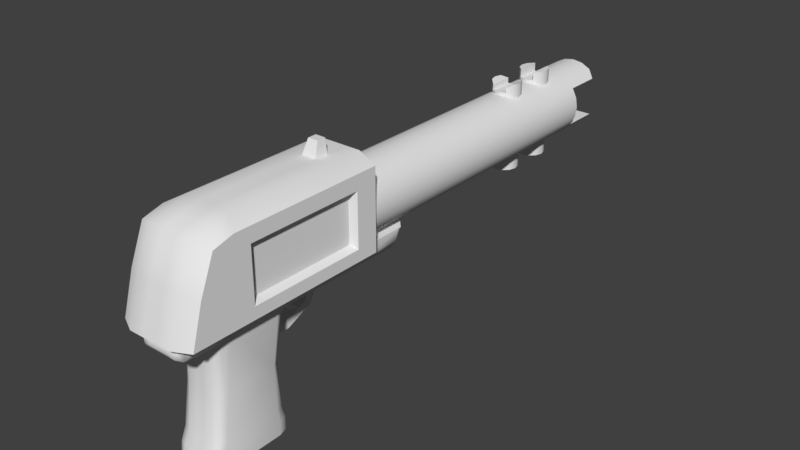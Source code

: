 # Source: w_flechette.blend  (saved by Blender 2.78.0; exported with 4.5.12 LTS)
import bpy
from mathutils import Matrix  # noqa: F401  (used for matrix-valued properties, if any)

bpy.ops.wm.read_factory_settings(use_empty=True)
scene = bpy.context.scene
scene.name = 'Scene'

# ---- collections
col_collection_1 = bpy.data.collections.new('Collection 1'); scene.collection.children.link(col_collection_1)

# ---- world
world_world = bpy.data.worlds.new('World'); scene.world = world_world
world_world.color = (0.05088, 0.05088, 0.05088)
world_world.use_sun_shadow = False
world_world.sun_shadow_jitter_overblur = 0.0
world_world.cycles.sampling_method = 'MANUAL'

# ---- meshes
me_cube_002 = bpy.data.meshes.new('Cube.002')
me_cube_002.from_pydata([(-0.02557, -0.3796, -0.03559), (-0.004089, -0.3796, -0.03559), (0.005684, -0.3796, -0.03559), (-0.004061, -0.3796, -0.05703), (0.005656, -0.3796, -0.05703), (-0.0145, -0.3796, -0.03559), (-0.01441, -0.3796, -0.05703), (0.01642, -0.3796, -0.03559), (0.01633, -0.3796, -0.05703), (-0.02557, -0.1275, -0.03559), (0.02716, -0.1275, -0.03559), (0.01642, -0.3875, -0.03559), (0.007931, -0.3949, -0.04407), (0.007925, -0.3948, -0.04734), (0.01281, -0.3949, -0.04407), (0.0128, -0.3948, -0.04734), (-0.01787, -0.3942, -0.04115), (-0.01115, -0.3948, -0.04734), (-0.01116, -0.3949, -0.04407), (-0.01003, -0.3942, -0.04115), (-0.01001, -0.394, -0.05007), (-0.006128, -0.3949, -0.04407), (-0.006122, -0.3948, -0.04734), (-0.001393, -0.3948, -0.04734), (-0.001395, -0.3949, -0.04407), (0.00427, -0.394, -0.05007), (0.004277, -0.3942, -0.04115), (0.003047, -0.3948, -0.04734), (0.003049, -0.3949, -0.04407), (-0.02557, -0.3534, -0.03559), (0.02716, -0.3534, -0.03559), (-0.02557, -0.3453, -0.03559), (0.00662, -0.1251, -0.03559), (0.004011, -0.3763, -0.03559), (0.00662, -0.3763, -0.03559), (-0.006187, -0.3534, -0.03559), (-0.006187, -0.3763, -0.03559), (-0.0035, -0.3763, -0.03559), (-0.0009706, -0.3763, -0.03559), (0.001403, -0.3763, -0.03559), (0.00662, -0.1294, -0.03559), (-0.006187, -0.1251, -0.03559), (-0.006187, -0.1294, -0.03559), (0.00662, -0.3453, -0.03559), (-0.006187, -0.3453, -0.03559), (0.00662, -0.3534, -0.03559), (0.02716, -0.2774, -0.03559), (-0.02557, -0.2774, -0.03559), (0.00662, -0.2981, -0.03559), (-0.006187, -0.2774, -0.03559), (-0.02557, -0.3621, -0.03559), (0.02716, -0.3708, -0.03559), (0.005656, -0.3708, -0.05703), (-0.004061, -0.3708, -0.05703), (-0.004061, -0.3621, -0.05703), (0.01633, -0.3708, -0.05703), (-0.006187, -0.361, -0.03559), (-0.006187, -0.3687, -0.03559), (0.00662, -0.3687, -0.03559), (0.00662, -0.361, -0.03559), (-0.02473, -0.3536, -0.1528), (0.01597, -0.362, -0.1528), (-0.01406, -0.362, -0.1528), (-0.003961, -0.362, -0.1528), (0.005556, -0.362, -0.1528), (0.02633, -0.3536, -0.1528), (0.005556, -0.282, -0.1528), (-0.003961, -0.282, -0.1528), (-0.01406, -0.2825, -0.1528), (0.01618, -0.2826, -0.1528), (0.02716, -0.1641, -0.03559), (0.005679, -0.1641, -0.05703), (-0.004084, -0.1641, -0.05703), (-0.01449, -0.1641, -0.05703), (0.01618, -0.1641, -0.05703), (0.00662, -0.1641, -0.03559), (-0.02557, -0.1641, -0.03559), (-0.006187, -0.1641, -0.03559), (0.01252, -0.1348, -0.05703), (0.01741, -0.1202, -0.04716), (-0.0109, -0.1348, -0.05703), (0.01615, -0.1387, -0.05703), (-0.01455, -0.1387, -0.05703), (-0.02557, -0.1306, -0.04714), (0.01618, -0.2797, -0.06724), (0.02707, -0.2859, -0.04714), (0.02295, -0.2774, -0.05719), (0.02381, -0.2766, -0.05413), (0.005661, -0.2669, -0.05703), (0.005648, -0.2797, -0.06724), (0.005656, -0.275, -0.06002), (-0.004066, -0.2669, -0.05703), (-0.004052, -0.2797, -0.06724), (-0.01433, -0.2797, -0.06724), (-0.02547, -0.2859, -0.04714), (-0.01442, -0.2669, -0.05703), (-0.02218, -0.2807, -0.05769), (-0.02221, -0.2766, -0.05413), (-0.02473, -0.2939, -0.1528), (0.02633, -0.2939, -0.1528), (0.02714, -0.1641, -0.04714), (0.02391, -0.1641, -0.05413), (-0.02555, -0.1641, -0.04714), (-0.006187, -0.1749, -0.03559), (0.00662, -0.1749, -0.03559), (-0.02554, -0.1749, -0.04714), (0.01618, -0.1749, -0.05703), (0.02713, -0.1749, -0.04714), (0.005677, -0.1749, -0.05703), (-0.004081, -0.1749, -0.05703), (-0.01448, -0.1749, -0.05703), (-0.006187, -0.2255, -0.03559), (0.0271, -0.2255, -0.04714), (0.005669, -0.2255, -0.05703), (0.02716, -0.2255, -0.03559), (0.00662, -0.2255, -0.03559), (-0.02226, -0.2255, -0.05413), (-0.0255, -0.2255, -0.04714), (0.01618, -0.2255, -0.05703), (-0.01445, -0.2255, -0.05703), (0.02716, -0.2138, -0.03559), (0.00662, -0.2138, -0.03559), (-0.02227, -0.2138, -0.05413), (-0.02551, -0.2138, -0.04714), (0.01618, -0.2138, -0.05703), (-0.01446, -0.2138, -0.05703), (-0.006187, -0.2138, -0.03559), (0.02711, -0.2138, -0.04714), (0.002224, -0.2224, -0.0826), (-0.004147, -0.2296, -0.07751), (-0.01094, -0.2224, -0.0826), (0.002224, -0.252, -0.09584), (-0.004147, -0.2553, -0.08765), (-0.004148, -0.252, -0.09584), (0.002222, -0.2893, -0.08803), (-0.004147, -0.2893, -0.08803), (-0.004148, -0.2892, -0.09525), (0.02706, -0.3796, -0.04633), (0.02391, -0.3888, -0.05252), (0.02389, -0.3796, -0.0539), (-0.02546, -0.3796, -0.04633), (-0.0222, -0.3796, -0.0539), (-0.02548, -0.34, -0.04633), (-0.01423, -0.3558, -0.06745), (-0.02212, -0.35, -0.05641), (0.02708, -0.34, -0.04633), (0.01616, -0.3572, -0.06008), (0.02371, -0.35, -0.05641), (0.02389, -0.3523, -0.0539), (0.005646, -0.3558, -0.06745), (0.005656, -0.3641, -0.05703), (-0.00405, -0.3558, -0.06745), (-0.00406, -0.3641, -0.05703), (-0.004058, -0.3572, -0.06008), (-0.01441, -0.3621, -0.05703), (-0.02546, -0.3621, -0.04633), (-0.02546, -0.3708, -0.04633), (-0.01441, -0.3708, -0.05703), (-0.0222, -0.3708, -0.0539), (0.02706, -0.3708, -0.04633), (0.02706, -0.3621, -0.04633), (0.02329, -0.3595, -0.1528), (-0.01433, -0.3606, -0.05855), (-0.02175, -0.3527, -0.05539), (-0.0238, -0.345, -0.05137), (0.02343, -0.3528, -0.05539), (0.02539, -0.345, -0.05137), (-0.004059, -0.3606, -0.05855), (0.005655, -0.3606, -0.05855), (0.02481, -0.3566, -0.1528), (-0.02317, -0.3566, -0.1528), (0.02548, -0.3796, -0.05011), (-0.02383, -0.3796, -0.05011), (-0.02384, -0.346, -0.05011), (-0.02171, -0.3516, -0.05665), (0.02334, -0.3516, -0.05665), (0.02548, -0.3461, -0.05011), (-0.02383, -0.3708, -0.05011), (0.02547, -0.3621, -0.05011), (-0.004054, -0.3565, -0.06377), (0.00565, -0.3565, -0.06377), (-0.02383, -0.3621, -0.05011), (0.02547, -0.3708, -0.05011), (0.02441, -0.3489, -0.05338), (-0.02278, -0.3488, -0.05338), (-0.02557, -0.2632, -0.03559), (-0.006187, -0.2632, -0.03559), (0.02382, -0.2632, -0.05413), (0.02707, -0.2632, -0.04714), (0.005662, -0.2632, -0.05703), (0.00662, -0.2632, -0.03559), (-0.02222, -0.2632, -0.05413), (-0.02548, -0.2632, -0.04714), (0.01618, -0.2632, -0.05703), (-0.01442, -0.2632, -0.05703), (0.02716, -0.2497, -0.03559), (0.00662, -0.2497, -0.03559), (-0.02223, -0.2497, -0.05413), (-0.02548, -0.2497, -0.04714), (0.01618, -0.2497, -0.05703), (-0.006187, -0.2497, -0.03559), (0.02708, -0.2497, -0.04714), (0.005663, -0.2497, -0.05703), (-0.01443, -0.2497, -0.05703), (0.004914, -0.2596, -0.06638), (-0.002693, -0.2532, -0.07557), (-0.002694, -0.2492, -0.07262), (0.004289, -0.2425, -0.07546), (-0.002694, -0.2425, -0.07546), (-0.01406, -0.3681, -0.1666), (-0.003961, -0.3681, -0.1666), (0.005556, -0.3681, -0.1666), (0.01597, -0.3681, -0.1666), (0.02633, -0.3586, -0.1666), (-0.02473, -0.3586, -0.1666), (0.005556, -0.2733, -0.1666), (-0.003961, -0.2733, -0.1666), (-0.01406, -0.2758, -0.1666), (0.01618, -0.276, -0.1666), (-0.02161, -0.2823, -0.1666), (-0.02473, -0.2916, -0.1666), (0.02633, -0.2916, -0.1666), (0.02329, -0.2823, -0.1666), (0.02481, -0.362, -0.1666), (-0.02317, -0.362, -0.1666), (-0.01245, -0.2804, -0.1807), (0.01837, -0.2844, -0.1807), (0.01947, -0.3618, -0.1807), (-0.01709, -0.3635, -0.1807), (0.005556, -0.37, -0.1807), (0.01597, -0.37, -0.1807), (-0.003961, -0.37, -0.1807), (-0.01406, -0.2755, -0.1807), (0.01618, -0.2757, -0.1807), (-0.02161, -0.2822, -0.1807), (0.02633, -0.2922, -0.1807), (0.02329, -0.2823, -0.1807), (0.02481, -0.3634, -0.1807), (-0.02317, -0.3634, -0.1807), (0.005556, -0.3652, -0.1845), (0.01468, -0.3652, -0.1845), (-0.01281, -0.3652, -0.1845), (-0.01673, -0.2847, -0.1845), (0.01837, -0.2847, -0.1845), (0.01947, -0.3618, -0.1845), (-0.01709, -0.3635, -0.1845), (2.016e-16, 0.1718, 0.03632), (2.016e-16, -0.1874, 0.03632), (0.01122, 0.1718, 0.03454), (0.01122, -0.1874, 0.03454), (0.02135, 0.1718, 0.02938), (0.02135, -0.1874, 0.02938), (0.02938, 0.1718, 0.02135), (0.02938, -0.1874, 0.02135), (0.03454, -0.1874, 0.01122), (0.03632, 0.1718, -1.353e-08), (0.03632, -0.1874, -1.353e-08), (0.03454, -0.1874, -0.01122), (0.02938, -0.1874, -0.02135), (0.02135, 0.1718, -0.02938), (0.02135, -0.1874, -0.02938), (0.01122, 0.1718, -0.03454), (0.01122, -0.1874, -0.03454), (-1.183e-08, 0.1718, -0.03632), (-1.183e-08, -0.1874, -0.03632), (-0.01122, 0.1718, -0.03454), (-0.01122, -0.1874, -0.03454), (-0.02135, 0.1718, -0.02938), (-0.02135, -0.1874, -0.02938), (-0.02938, -0.1874, -0.02135), (-0.03454, 0.1718, -0.01122), (-0.03454, -0.1874, -0.01122), (-0.03632, 0.1718, 2.368e-08), (-0.03632, -0.1874, 2.029e-08), (-0.03454, -0.1874, 0.01122), (-0.02938, -0.1874, 0.02135), (-0.02135, 0.1718, 0.02938), (-0.02135, -0.1874, 0.02938), (-0.01122, 0.1718, 0.03454), (-0.01122, -0.1874, 0.03454), (2.016e-16, 0.06489, 0.03632), (0.01122, 0.06489, 0.03454), (0.02135, 0.06489, 0.02938), (0.02938, 0.06489, 0.02135), (0.03454, 0.06489, 0.01122), (0.03632, 0.06489, -1.353e-08), (0.03454, 0.06489, -0.01122), (0.02938, 0.06489, -0.02135), (0.02135, 0.06489, -0.02938), (0.01122, 0.06489, -0.03454), (-1.183e-08, 0.06489, -0.03632), (-0.01122, 0.06489, -0.03454), (-0.02135, 0.06489, -0.02938), (-0.02938, 0.06489, -0.02135), (-0.03454, 0.06489, -0.01122), (-0.03632, 0.06489, 2.257e-08), (-0.03454, 0.06489, 0.01122), (-0.02938, 0.06489, 0.02135), (-0.02135, 0.06489, 0.02938), (-0.01122, 0.06489, 0.03454), (2.016e-16, 0.2185, 0.03632), (0.01122, 0.2185, 0.03454), (0.02938, 0.213, 0.02135), (-1.183e-08, 0.2185, -0.03632), (-0.01122, 0.2185, -0.03454), (-0.02135, 0.2185, -0.02938), (-0.02135, 0.2185, 0.02938), (0.02124, 0.1718, -1.104e-08), (-8.611e-12, 0.1527, -0.02193), (-8.611e-12, 0.1014, 0.01989), (-8.611e-12, 0.1014, 0.0392), (0.00797, 0.09923, 0.01989), (0.00797, 0.09923, 0.0392), (0.0138, 0.09339, 0.01989), (0.0138, 0.09339, 0.0392), (0.01594, 0.08542, 0.01989), (0.01594, 0.08542, 0.0392), (0.0138, 0.07745, 0.01989), (0.0138, 0.07745, 0.0392), (0.00797, 0.07162, 0.01989), (0.00797, 0.07162, 0.0392), (2.398e-09, 0.06948, 0.01989), (-0.00797, 0.07162, 0.01989), (-0.0138, 0.07745, 0.01989), (-0.0138, 0.07745, 0.0392), (-0.01594, 0.08542, 0.01989), (-0.01594, 0.08542, 0.0392), (-0.0138, 0.09339, 0.01989), (-0.0138, 0.09339, 0.0392), (-0.00797, 0.09923, 0.01989), (0.00797, 0.1506, -0.04937), (0.00797, 0.1506, -0.02193), (0.0138, 0.1447, -0.04937), (0.0138, 0.1447, -0.02193), (0.01594, 0.1368, -0.04937), (0.01594, 0.1368, -0.02193), (0.0138, 0.1288, -0.02193), (0.00797, 0.123, -0.04937), (0.00797, 0.123, -0.02193), (2.398e-09, 0.1208, -0.04937), (2.398e-09, 0.1208, -0.02193), (-0.00797, 0.123, -0.04937), (-0.00797, 0.123, -0.02193), (-0.0138, 0.1288, -0.02193), (-0.01594, 0.1368, -0.04937), (-0.01594, 0.1368, -0.02193), (-0.0138, 0.1447, -0.04937), (-0.0138, 0.1447, -0.02193), (-0.00797, 0.1506, -0.02193), (-8.611e-12, 0.1014, -0.02193), (0.00797, 0.09923, -0.02193), (0.0138, 0.09339, -0.02193), (0.01594, 0.08542, -0.04937), (0.01594, 0.08542, -0.02193), (0.0138, 0.07745, -0.02193), (0.00797, 0.07162, -0.02193), (2.398e-09, 0.06948, -0.02193), (-0.00797, 0.07162, -0.04937), (-0.00797, 0.07162, -0.02193), (-0.0138, 0.07745, -0.04937), (-0.0138, 0.07745, -0.02193), (-0.01594, 0.08542, -0.02193), (-0.0138, 0.09339, -0.04937), (-0.0138, 0.09339, -0.02193), (-0.00797, 0.09923, -0.02193), (-8.611e-12, 0.1527, 0.01989), (-8.611e-12, 0.1527, 0.0392), (0.00797, 0.1506, 0.01989), (0.00797, 0.1506, 0.0392), (0.0138, 0.1447, 0.01989), (0.0138, 0.1447, 0.0392), (0.01594, 0.1368, 0.01989), (0.01594, 0.1368, 0.0392), (0.0138, 0.1288, 0.01989), (0.0138, 0.1288, 0.0392), (0.00797, 0.123, 0.01989), (0.00797, 0.123, 0.0392), (2.398e-09, 0.1208, 0.01989), (-0.00797, 0.123, 0.01989), (-0.00797, 0.123, 0.0392), (-0.0138, 0.1288, 0.01989), (-0.0138, 0.1288, 0.0392), (-0.01594, 0.1368, 0.01989), (-0.01594, 0.1368, 0.0392), (-0.0138, 0.1447, 0.01989), (-0.0138, 0.1447, 0.0392), (-0.00797, 0.1506, 0.01989), (-0.02019, -0.3533, -0.1058), (0.005249, -0.3571, -0.1058), (-0.003648, -0.3571, -0.1058), (0.02479, -0.3459, -0.1058), (0.01486, -0.3571, -0.1058), (-0.02319, -0.3459, -0.1058), (-0.01304, -0.3571, -0.1058), (-0.02169, -0.3496, -0.1058), (0.02331, -0.3496, -0.1058), (-0.02319, -0.2932, -0.1058), (0.02186, -0.2871, -0.1058), (0.02479, -0.2932, -0.1058), (-0.003649, -0.2849, -0.1058), (0.00525, -0.2849, -0.1058), (-0.01308, -0.2851, -0.1058), (0.01505, -0.2851, -0.1058), (0.04218, -0.3324, -0.03559), (-0.04218, -0.1759, -0.02139), (0.04218, -0.1759, 0.04603), (0.04218, -0.1759, -0.02139), (-0.04218, -0.1998, -0.02295), (-0.03497, -0.2037, 0.03072), (0.03497, -0.3219, 0.03072), (0.03497, -0.3219, -0.01885), (-0.03497, -0.3219, 0.03072), (-0.04218, -0.3926, -0.03559), (-0.024, -0.3887, 0.009774), (-0.024, -0.3324, 0.06022), (-0.04218, -0.3426, 0.05052), (-0.04218, -0.3647, 0.04455), (-0.024, -0.3722, 0.04961), (0.04218, -0.3426, 0.05052), (0.024, -0.3324, 0.06022), (0.024, -0.3887, 0.009774), (0.04218, -0.3647, 0.04455), (-0.04218, -0.2001, 0.0506), (-0.024, -0.2001, 0.06022), (0.024, -0.2001, 0.06022), (-0.0138, 0.07745, 0.04823), (0.0138, 0.1447, 0.04823), (0.00797, 0.1506, 0.04823), (0.01594, 0.1368, 0.04823), (-0.0138, 0.1288, 0.04823), (0.008, -0.3887, 0.009774), (-0.008, -0.3887, 0.009774), (-0.008, -0.1759, 0.06022), (0.008, -0.3324, 0.06022), (-0.008, -0.3324, 0.06022), (0.04218, -0.2154, -0.03559), (0.04218, -0.2144, 0.03482), (-0.04218, -0.2144, 0.03482), (0.03497, -0.2174, 0.03072), (-0.03497, -0.2174, -0.01885), (-0.024, -0.2154, 0.06022), (0.04218, -0.2166, 0.05059), (0.024, -0.2154, 0.06022), (-0.008, -0.2154, 0.06022), (-0.005553, -0.1999, 0.07518), (0.02716, -0.1231, -0.03559), (0.01741, -0.1125, -0.03559), (-0.02557, -0.3708, -0.03559), (-0.02557, -0.1231, -0.03559), (-0.02557, -0.3875, -0.03559), (-0.01578, -0.1125, -0.03559), (0.02716, -0.3875, -0.03559), (-0.0145, -0.3875, -0.03559), (-0.004089, -0.3875, -0.03559), (0.005684, -0.3875, -0.03559), (-0.01783, -0.394, -0.05007), (0.02716, -0.3796, -0.03559), (0.0195, -0.3942, -0.04115), (0.01946, -0.394, -0.05007), (0.01186, -0.394, -0.05007), (0.01189, -0.3942, -0.04115), (-0.002643, -0.394, -0.05007), (-0.00265, -0.3942, -0.04115), (0.02716, -0.3621, -0.03559), (0.02716, -0.3453, -0.03559), (0.005656, -0.3621, -0.05703), (0.01633, -0.3621, -0.05703), (-0.01406, -0.37, -0.1807), (0.02329, -0.2859, -0.1528), (0.02716, -0.1749, -0.03559), (0.02378, -0.2807, -0.05769), (0.01618, -0.275, -0.06002), (0.01618, -0.2669, -0.05703), (-0.01437, -0.275, -0.06002), (-0.02135, -0.2774, -0.05719), (0.01598, -0.1262, -0.05414), (0.02394, -0.1346, -0.05413), (0.02716, -0.1306, -0.04714), (-0.01435, -0.1262, -0.05414), (-0.01578, -0.1202, -0.04716), (-0.02234, -0.1346, -0.05413), (-0.02021, -0.2871, -0.1058), (-0.02161, -0.2859, -0.1528), (-0.0223, -0.1749, -0.05413), (-0.02232, -0.1641, -0.05413), (-0.004061, -0.275, -0.06002), (-0.02557, -0.1749, -0.03559), (0.0239, -0.1749, -0.05413), (-0.02557, -0.2138, -0.03559), (-0.02557, -0.2255, -0.03559), (0.02386, -0.2138, -0.05413), (0.02385, -0.2255, -0.05413), (0.005671, -0.2138, -0.05703), (-0.004074, -0.2255, -0.05703), (0.002222, -0.2296, -0.07751), (-0.004075, -0.2138, -0.05703), (-0.01093, -0.2296, -0.07751), (-0.004148, -0.2224, -0.0826), (0.002222, -0.2553, -0.08765), (-0.01094, -0.252, -0.09584), (-0.01093, -0.2553, -0.08765), (0.002224, -0.2892, -0.09525), (-0.01093, -0.2893, -0.08803), (-0.01094, -0.2892, -0.09525), (0.02706, -0.3825, -0.04672), (-0.02546, -0.3825, -0.04672), (-0.0223, -0.3888, -0.05252), (-0.01441, -0.3641, -0.05703), (-0.02221, -0.3521, -0.0539), (-0.0213, -0.3532, -0.05688), (-0.01424, -0.3565, -0.06377), (-0.01425, -0.3572, -0.06008), (0.01608, -0.3565, -0.06377), (0.01599, -0.3558, -0.06745), (0.02296, -0.3532, -0.05688), (0.02389, -0.3621, -0.0539), (0.005653, -0.3572, -0.06008), (0.01633, -0.3641, -0.05703), (0.02183, -0.3533, -0.1058), (-0.0222, -0.3621, -0.0539), (0.02389, -0.3708, -0.0539), (0.01624, -0.3606, -0.05855), (0.02329, -0.3653, -0.1666), (-0.02161, -0.3595, -0.1528), (-0.02161, -0.3653, -0.1666), (-0.02557, -0.2497, -0.03559), (0.02382, -0.2497, -0.05413), (0.02716, -0.2632, -0.03559), (-0.004067, -0.2632, -0.05703), (-0.004068, -0.2497, -0.05703), (-0.00332, -0.2532, -0.06461), (0.004915, -0.2532, -0.06461), (-0.003319, -0.2596, -0.06638), (0.004288, -0.2532, -0.07557), (0.004289, -0.2492, -0.07262), (0.004288, -0.243, -0.0781), (-0.002693, -0.243, -0.0781), (-0.02161, -0.367, -0.1807), (0.02329, -0.367, -0.1807), (-0.003961, -0.273, -0.1807), (0.005556, -0.273, -0.1807), (-0.02473, -0.2922, -0.1807), (0.02633, -0.3599, -0.1807), (-0.02473, -0.3599, -0.1807), (0.005556, -0.3652, -0.1807), (0.01468, -0.3652, -0.1807), (-0.003961, -0.3652, -0.1807), (-0.01281, -0.3652, -0.1807), (-0.003961, -0.2788, -0.1807), (0.005556, -0.2788, -0.1807), (0.01449, -0.2805, -0.1807), (-0.01673, -0.2845, -0.1807), (-0.01905, -0.2928, -0.1807), (0.02065, -0.2928, -0.1807), (0.02065, -0.359, -0.1807), (-0.01905, -0.359, -0.1807), (0.01874, -0.3635, -0.1807), (-0.01784, -0.3618, -0.1807), (-0.003961, -0.3652, -0.1845), (-0.01245, -0.2808, -0.1845), (-0.003961, -0.2793, -0.1845), (0.005556, -0.2793, -0.1845), (0.01449, -0.2809, -0.1845), (-0.01905, -0.2928, -0.1845), (0.02065, -0.2928, -0.1845), (0.02065, -0.359, -0.1845), (-0.01905, -0.359, -0.1845), (0.01874, -0.3635, -0.1845), (-0.01784, -0.3618, -0.1845), (0.03454, 0.1718, 0.01122), (0.03454, 0.1718, -0.01122), (0.02938, 0.1718, -0.02135), (-0.02938, 0.1718, -0.02135), (-0.03454, 0.1718, 0.01122), (-0.02938, 0.1718, 0.02135), (0.02135, 0.2185, 0.02938), (0.02938, 0.213, -0.02135), (0.02135, 0.2185, -0.02938), (0.01122, 0.2185, -0.03454), (-0.02938, 0.213, -0.02135), (-0.02938, 0.213, 0.02135), (-0.01122, 0.2185, 0.03454), (0.009017, 0.1718, 0.01862), (0.01704, 0.1718, 0.01173), (0.01704, 0.1718, -0.01173), (0.009017, 0.1718, -0.01862), (-0.009017, 0.1718, -0.01862), (-0.01704, 0.1718, -0.01173), (-0.02124, 0.1718, 2.14e-08), (-0.01704, 0.1718, 0.01173), (-0.009017, 0.1718, 0.01862), (1.86e-09, -0.1424, -2.063e-08), (-0.0138, 0.1288, -0.04937), (0.0138, 0.1288, -0.04937), (2.398e-09, 0.06948, 0.0392), (-0.00797, 0.07162, 0.0392), (-8.611e-12, 0.1527, -0.04937), (-0.00797, 0.09923, 0.0392), (-0.00797, 0.1506, -0.04937), (0.0138, 0.07745, -0.04937), (2.398e-09, 0.06948, -0.04937), (0.0138, 0.09339, -0.04937), (0.00797, 0.07162, -0.04937), (0.00797, 0.09923, -0.04937), (-8.611e-12, 0.1014, -0.04937), (-0.01594, 0.08542, -0.04937), (-0.00797, 0.09923, -0.04937), (2.398e-09, 0.1208, 0.0392), (-0.00797, 0.1506, 0.0392), (-0.04218, -0.1759, -0.03559), (0.04218, -0.1759, -0.03559), (0.04218, -0.2001, -0.03559), (-0.04218, -0.2001, -0.03559), (-0.04218, -0.2154, -0.03559), (-0.04218, -0.3324, -0.03559), (-0.04218, -0.1759, 0.04603), (0.04218, -0.1998, 0.03482), (0.04218, -0.1998, -0.02295), (-0.04218, -0.1998, 0.03482), (0.04218, -0.3259, 0.03482), (0.04218, -0.3259, -0.02295), (-0.04218, -0.3259, 0.03482), (-0.04218, -0.3259, -0.02295), (0.04218, -0.2144, -0.02295), (-0.04218, -0.2144, -0.02295), (0.03497, -0.2037, 0.03072), (0.03497, -0.2037, -0.01885), (-0.03497, -0.2037, -0.01885), (-0.03497, -0.3219, -0.01885), (0.03497, -0.2174, -0.01885), (-0.03497, -0.2174, 0.03072), (0.024, -0.3722, 0.04961), (0.04218, -0.3803, 0.006826), (-0.04218, -0.3803, 0.006826), (0.024, -0.4018, -0.03559), (0.04218, -0.3926, -0.03559), (-0.024, -0.4018, -0.03559), (-0.024, -0.1759, 0.06022), (-0.04218, -0.1759, 0.05063), (0.04218, -0.2001, 0.0506), (0.04218, -0.1759, 0.05063), (0.024, -0.1759, 0.06022), (-0.04218, -0.2166, 0.05059), (-0.008, -0.4018, -0.03559), (-0.008, -0.3722, 0.04961), (0.0138, 0.09339, 0.04823), (0.00797, 0.09923, 0.04507), (0.01594, 0.08542, 0.04823), (0.0138, 0.07745, 0.04823), (0.00797, 0.07162, 0.04507), (-0.00797, 0.07162, 0.04507), (-0.01594, 0.08542, 0.04823), (-0.0138, 0.09339, 0.04823), (-0.00797, 0.09923, 0.04507), (0.0138, 0.1288, 0.04823), (0.00797, 0.123, 0.04823), (-0.00797, 0.123, 0.04823), (-0.01594, 0.1368, 0.04823), (-0.0138, 0.1447, 0.04823), (-0.00797, 0.1506, 0.04823), (0.008, -0.4018, -0.03559), (0.008, -0.1759, 0.06022), (-0.008, -0.2001, 0.06022), (0.008, -0.2001, 0.06022), (0.008, -0.3722, 0.04961), (0.008, -0.2154, 0.06022), (0.005553, -0.1999, 0.07518), (0.005553, -0.2094, 0.07518), (-0.005553, -0.2094, 0.07518), (-0.02557, -0.3875, -0.03559), (-0.02557, -0.3796, -0.03559), (-0.02557, -0.3708, -0.03559), (-0.01578, -0.1125, -0.03559), (-0.02557, -0.1231, -0.03559), (0.02716, -0.3796, -0.03559), (0.02716, -0.3875, -0.03559), (0.02716, -0.3534, -0.03559), (0.02716, -0.3453, -0.03559), (-0.02557, -0.2138, -0.03559), (-0.02557, -0.2255, -0.03559), (0.02716, -0.2255, -0.03559), (0.02716, -0.2138, -0.03559), (-0.004075, -0.2138, -0.05703), (0.005671, -0.2138, -0.05703), (0.005671, -0.2138, -0.05703), (-0.004148, -0.2892, -0.09525), (0.002224, -0.2892, -0.09525), (0.002224, -0.2892, -0.09525), (0.005656, -0.3641, -0.05703), (-0.00406, -0.3641, -0.05703), (0.01633, -0.3641, -0.05703), (-0.01441, -0.3641, -0.05703), (0.02716, -0.2774, -0.03559), (0.02716, -0.2632, -0.03559), (0.02716, -0.2497, -0.03559), (-0.004067, -0.2632, -0.05703), (-0.004067, -0.2632, -0.05703), (-0.004068, -0.2497, -0.05703), (-0.004068, -0.2497, -0.05703), (-0.003319, -0.2596, -0.06638), (-0.002693, -0.2532, -0.07557), (-0.003961, -0.273, -0.1807), (0.005556, -0.273, -0.1807), (-0.02473, -0.2922, -0.1807), (-0.02473, -0.3599, -0.1807), (0.005556, -0.3652, -0.1807), (0.01468, -0.3652, -0.1807), (-0.003961, -0.3652, -0.1807), (-0.01281, -0.3652, -0.1807), (-0.003961, -0.2788, -0.1807), (0.005556, -0.2788, -0.1807), (0.01449, -0.2805, -0.1807), (-0.01673, -0.2845, -0.1807), (-0.01905, -0.2928, -0.1807), (0.02065, -0.359, -0.1807), (0.02065, -0.2928, -0.1807), (-0.01905, -0.359, -0.1807), (-0.01784, -0.3618, -0.1807), (-0.003961, -0.2793, -0.1845), (0.005556, -0.2793, -0.1845), (0.02065, -0.359, -0.1845), (0.02065, -0.2928, -0.1845), (-0.01905, -0.2928, -0.1845), (-0.01905, -0.359, -0.1845), (0.01468, -0.3652, -0.1845), (0.01874, -0.3635, -0.1845), (-0.01784, -0.3618, -0.1845), (0.02938, 0.1718, -0.02135), (0.02938, 0.1718, -0.02135), (-0.02938, 0.1718, -0.02135), (-0.02938, 0.1718, -0.02135), (-0.02135, 0.2185, 0.02938), (-0.01122, 0.2185, 0.03454), (-0.02938, 0.1718, 0.02135), (-0.02938, 0.1718, 0.02135), (-0.02938, 0.213, 0.02135), (-0.02938, 0.213, 0.02135), (0.02938, 0.213, -0.02135), (0.02938, 0.213, -0.02135), (-0.02938, 0.213, -0.02135), (-0.02938, 0.213, -0.02135), (-0.009017, 0.1718, -0.01862), (-0.01704, 0.1718, -0.01173), (-0.02124, 0.1718, 2.14e-08), (-0.01704, 0.1718, 0.01173), (-0.00797, 0.07162, 0.0392), (-0.00797, 0.07162, 0.0392), (2.398e-09, 0.06948, 0.0392), (-0.0138, 0.1447, -0.04937), (-0.00797, 0.1506, -0.04937), (0.0138, 0.09339, -0.04937), (0.01594, 0.08542, -0.04937), (0.00797, 0.07162, -0.04937), (2.398e-09, 0.06948, -0.04937), (0.00797, 0.09923, -0.04937), (0.0138, 0.07745, -0.04937), (-0.0138, 0.09339, -0.04937), (-0.00797, 0.09923, -0.04937), (-0.04218, -0.2154, -0.03559), (-0.04218, -0.3324, -0.03559), (-0.04218, -0.3259, 0.03482), (-0.04218, -0.3259, 0.03482), (-0.04218, -0.3259, -0.02295), (-0.04218, -0.3259, -0.02295), (0.03497, -0.2037, 0.03072), (0.03497, -0.2037, 0.03072), (0.03497, -0.2037, -0.01885), (0.03497, -0.2037, -0.01885), (0.04218, -0.1998, -0.02295), (0.04218, -0.1998, -0.02295), (0.04218, -0.1759, 0.05063), (0.04218, -0.1759, 0.05063), (0.024, -0.1759, 0.06022), (0.04218, -0.3324, -0.03559), (0.04218, -0.3926, -0.03559), (0.04218, -0.3926, -0.03559), (0.04218, -0.1759, 0.04603), (0.01594, 0.08542, 0.04823), (0.0138, 0.09339, 0.04823), (0.0138, 0.07745, 0.04823), (0.00797, 0.07162, 0.04507), (0.00797, 0.07162, 0.04507), (-0.0138, 0.09339, 0.04823), (-0.01594, 0.08542, 0.04823), (0.0138, 0.1288, 0.04823), (0.01594, 0.1368, 0.04823), (-0.01594, 0.1368, 0.04823), (-0.0138, 0.1288, 0.04823), (-0.0138, 0.1447, 0.04823), (-0.00797, 0.1506, 0.04823), (-0.00797, 0.1506, 0.04823), (0.00797, 0.09923, 0.04507), (0.00797, 0.09923, 0.04507), (0.00797, 0.09923, 0.0392), (0.00797, 0.09923, 0.0392), (-0.00797, 0.09923, 0.0392), (-0.00797, 0.09923, 0.0392), (-0.00797, 0.09923, 0.04507), (-0.00797, 0.09923, 0.04507), (0.00797, 0.123, 0.0392), (0.00797, 0.123, 0.0392), (0.00797, 0.123, 0.04823), (0.00797, 0.123, 0.04823), (0.024, -0.4018, -0.03559), (0.008, -0.4018, -0.03559), (0.008, -0.1759, 0.06022), (-0.008, -0.2001, 0.06022), (-0.008, -0.2001, 0.06022), (0.008, -0.2001, 0.06022), (0.008, -0.2001, 0.06022), (0.005553, -0.1999, 0.07518), (0.005553, -0.1999, 0.07518), (0.005553, -0.2094, 0.07518), (0.005553, -0.2094, 0.07518), (-0.005553, -0.2094, 0.07518), (-0.005553, -0.2094, 0.07518), (0.02716, -0.1641, -0.03559), (0.02716, -0.1275, -0.03559), (-0.02557, -0.1275, -0.03559), (-0.02557, -0.1641, -0.03559), (0.02716, -0.3708, -0.03559), (-0.02557, -0.3453, -0.03559), (-0.02557, -0.3534, -0.03559), (-0.02557, -0.2774, -0.03559), (-0.02557, -0.2632, -0.03559), (0.005656, -0.3621, -0.05703), (0.01633, -0.3621, -0.05703), (0.005556, -0.37, -0.1807), (0.01597, -0.37, -0.1807), (-0.003961, -0.37, -0.1807), (-0.02557, -0.2497, -0.03559), (-0.004147, -0.2893, -0.08803), (0.002222, -0.2893, -0.08803), (0.002222, -0.2893, -0.08803), (0.005663, -0.2497, -0.05703), (0.005663, -0.2497, -0.05703), (0.005662, -0.2632, -0.05703), (0.005662, -0.2632, -0.05703), (-0.002694, -0.2492, -0.07262), (-0.002694, -0.2425, -0.07546), (-0.002694, -0.2425, -0.07546), (0.004289, -0.2425, -0.07546), (0.004289, -0.2425, -0.07546), (-0.002693, -0.243, -0.0781), (-0.002693, -0.243, -0.0781), (0.004288, -0.243, -0.0781), (0.004288, -0.243, -0.0781), (-0.01406, -0.2755, -0.1807), (-0.02161, -0.2822, -0.1807), (0.02329, -0.2823, -0.1807), (0.01618, -0.2757, -0.1807), (0.02633, -0.2922, -0.1807), (0.005556, -0.3652, -0.1845), (-0.01709, -0.3635, -0.1845), (-0.01281, -0.3652, -0.1845), (-0.01245, -0.2808, -0.1845), (-0.01673, -0.2847, -0.1845), (0.01837, -0.2847, -0.1845), (0.01449, -0.2809, -0.1845), (-0.03454, 0.1718, -0.01122), (-0.03632, 0.1718, 2.368e-08), (2.016e-16, 0.2185, 0.03632), (0.01122, 0.2185, 0.03454), (0.01122, 0.2185, -0.03454), (-1.183e-08, 0.2185, -0.03632), (-0.01122, 0.2185, -0.03454), (-0.02135, 0.2185, -0.02938), (0.009017, 0.1718, 0.01862), (-0.009017, 0.1718, 0.01862), (2.398e-09, 0.1208, -0.04937), (-0.00797, 0.123, -0.04937), (0.00797, 0.07162, 0.0392), (0.00797, 0.07162, 0.0392), (0.00797, 0.123, -0.04937), (0.00797, 0.1506, -0.04937), (0.0138, 0.1447, -0.04937), (-8.611e-12, 0.1527, -0.04937), (-0.01594, 0.1368, -0.04937), (-0.00797, 0.07162, -0.04937), (-0.0138, 0.07745, -0.04937), (0.00797, 0.1506, 0.0392), (0.00797, 0.1506, 0.0392), (0.04218, -0.1759, -0.02139), (0.04218, -0.2154, -0.03559), (0.04218, -0.2001, -0.03559), (-0.04218, -0.2001, -0.03559), (-0.03497, -0.3219, -0.01885), (-0.03497, -0.3219, -0.01885), (-0.03497, -0.2037, 0.03072), (-0.03497, -0.2037, 0.03072), (-0.03497, -0.2037, -0.01885), (-0.03497, -0.2037, -0.01885), (-0.03497, -0.3219, 0.03072), (-0.03497, -0.3219, 0.03072), (-0.03497, -0.2174, 0.03072), (0.04218, -0.3803, 0.006826), (0.04218, -0.3647, 0.04455), (-0.04218, -0.3426, 0.05052), (-0.04218, -0.3647, 0.04455), (-0.008, -0.1759, 0.06022), (-0.024, -0.1759, 0.06022), (0.0138, 0.1447, 0.04823), (0.00797, 0.1506, 0.04823), (0.00797, 0.1506, 0.04823), (0.01741, -0.1125, -0.03559), (0.02716, -0.1231, -0.03559), (0.02716, -0.3621, -0.03559), (-0.02557, -0.3621, -0.03559), (-0.004061, -0.3621, -0.05703), (-0.01406, -0.37, -0.1807), (0.02716, -0.1749, -0.03559), (-0.02557, -0.1749, -0.03559), (0.005669, -0.2255, -0.05703), (0.005669, -0.2255, -0.05703), (-0.004074, -0.2255, -0.05703), (-0.01445, -0.2255, -0.05703), (-0.01445, -0.2255, -0.05703), (0.002222, -0.2296, -0.07751), (-0.01446, -0.2138, -0.05703), (-0.01446, -0.2138, -0.05703), (0.002224, -0.2224, -0.0826), (0.002224, -0.252, -0.09584), (-0.01094, -0.2224, -0.0826), (-0.01093, -0.2296, -0.07751), (0.002222, -0.2553, -0.08765), (-0.01094, -0.252, -0.09584), (-0.01093, -0.2553, -0.08765), (-0.01093, -0.2893, -0.08803), (-0.01093, -0.2893, -0.08803), (-0.01094, -0.2892, -0.09525), (-0.01094, -0.2892, -0.09525), (-0.01441, -0.3621, -0.05703), (0.004914, -0.2596, -0.06638), (0.004915, -0.2532, -0.06461), (-0.00332, -0.2532, -0.06461), (0.004289, -0.2492, -0.07262), (0.004288, -0.2532, -0.07557), (0.02633, -0.3599, -0.1807), (0.02481, -0.3634, -0.1807), (0.02329, -0.367, -0.1807), (-0.02317, -0.3634, -0.1807), (-0.02161, -0.367, -0.1807), (-0.01245, -0.2804, -0.1807), (0.01837, -0.2844, -0.1807), (0.01947, -0.3618, -0.1807), (0.01874, -0.3635, -0.1807), (-0.01709, -0.3635, -0.1807), (-0.003961, -0.3652, -0.1845), (0.01947, -0.3618, -0.1845), (0.02938, 0.1718, 0.02135), (0.02938, 0.1718, 0.02135), (0.03454, 0.1718, 0.01122), (0.03632, 0.1718, -1.353e-08), (0.03454, 0.1718, -0.01122), (-0.03454, 0.1718, 0.01122), (0.02135, 0.2185, 0.02938), (0.02938, 0.213, 0.02135), (0.02938, 0.213, 0.02135), (0.02135, 0.2185, -0.02938), (0.01704, 0.1718, 0.01173), (0.02124, 0.1718, -1.104e-08), (0.01704, 0.1718, -0.01173), (0.009017, 0.1718, -0.01862), (-0.0138, 0.1288, -0.04937), (0.01594, 0.1368, -0.04937), (0.0138, 0.1288, -0.04937), (-8.611e-12, 0.1014, 0.0392), (-8.611e-12, 0.1014, -0.04937), (-0.01594, 0.08542, -0.04937), (-8.611e-12, 0.1527, 0.0392), (2.398e-09, 0.1208, 0.0392), (-0.00797, 0.123, 0.0392), (-0.00797, 0.123, 0.0392), (-0.00797, 0.1506, 0.0392), (-0.00797, 0.1506, 0.0392), (-0.04218, -0.1759, -0.02139), (-0.04218, -0.1759, -0.03559), (-0.04218, -0.1759, -0.03559), (0.04218, -0.1759, -0.03559), (0.04218, -0.1759, -0.03559), (-0.04218, -0.1759, 0.04603), (0.04218, -0.1998, 0.03482), (0.04218, -0.1998, 0.03482), (-0.04218, -0.1998, 0.03482), (-0.04218, -0.1998, 0.03482), (-0.04218, -0.1998, -0.02295), (-0.04218, -0.1998, -0.02295), (0.04218, -0.3259, 0.03482), (0.04218, -0.3259, 0.03482), (0.04218, -0.3259, -0.02295), (0.04218, -0.3259, -0.02295), (0.04218, -0.2144, -0.02295), (0.04218, -0.2144, 0.03482), (-0.04218, -0.2144, -0.02295), (-0.04218, -0.2144, 0.03482), (0.03497, -0.3219, 0.03072), (0.03497, -0.3219, 0.03072), (0.03497, -0.3219, -0.01885), (0.03497, -0.3219, -0.01885), (0.03497, -0.2174, -0.01885), (0.03497, -0.2174, 0.03072), (-0.03497, -0.2174, -0.01885), (0.04218, -0.3426, 0.05052), (-0.04218, -0.3803, 0.006826), (-0.04218, -0.3926, -0.03559), (-0.04218, -0.3926, -0.03559), (-0.024, -0.4018, -0.03559), (-0.04218, -0.1759, 0.05063), (-0.04218, -0.1759, 0.05063), (-0.04218, -0.2001, 0.0506), (0.04218, -0.2001, 0.0506), (-0.04218, -0.2166, 0.05059), (0.04218, -0.2166, 0.05059), (-0.008, -0.4018, -0.03559), (-0.0138, 0.07745, 0.04823), (-0.00797, 0.07162, 0.04507), (-0.00797, 0.07162, 0.04507), (-0.00797, 0.123, 0.04823), (-0.00797, 0.123, 0.04823), (0.008, -0.2154, 0.06022), (0.008, -0.2154, 0.06022), (-0.008, -0.2154, 0.06022), (-0.008, -0.2154, 0.06022), (-0.005553, -0.1999, 0.07518), (-0.005553, -0.1999, 0.07518)], [], [(0, 671, 156, 140), (458, 457, 14, 15), (5, 670, 669, 452), (0, 140, 505, 449), (9, 673, 83, 102, 76), (453, 452, 19, 462), (452, 669, 16, 19), (673, 672, 479, 83), (82, 80, 78, 81, 74, 71, 72, 73), (6, 3, 461, 20), (51, 456, 137, 159), (458, 138, 504, 451, 457), (3, 4, 25, 461), (4, 8, 459, 25), (454, 453, 462, 26), (11, 454, 26, 460), (674, 7, 11, 675), (1, 5, 452, 453), (7, 2, 454, 11), (16, 455, 17, 18), (2, 1, 453, 454), (459, 458, 15, 13), (13, 15, 14, 12), (12, 14, 457, 460), (20, 461, 23, 22), (22, 23, 24, 21), (21, 24, 462, 19), (461, 25, 27, 23), (23, 27, 28, 24), (24, 28, 26, 462), (455, 20, 22, 17), (17, 22, 21, 18), (18, 21, 19, 16), (25, 459, 13, 27), (27, 13, 12, 28), (28, 12, 460, 26), (675, 11, 460, 457), (505, 506, 455, 16, 449), (8, 138, 458, 459), (389, 393, 62, 63), (388, 389, 63, 64), (391, 388, 64, 61), (30, 906, 160, 145), (466, 465, 688, 690), (447, 670, 36, 57), (7, 674, 34, 33), (676, 677, 43, 45), (446, 32, 905), (817, 905, 32, 40), (47, 821, 44, 49), (5, 1, 38, 37), (1, 2, 39, 38), (821, 29, 35, 44), (2, 7, 33, 39), (463, 676, 45, 59), (448, 818, 42, 41), (70, 817, 40, 75), (670, 5, 37, 36), (677, 46, 48, 43), (185, 47, 49, 186), (399, 400, 66, 67), (50, 822, 142, 155), (106, 108, 71, 74), (911, 76, 102, 105), (465, 908, 689, 688), (674, 820, 58, 34), (820, 463, 59, 58), (29, 907, 56, 35), (907, 447, 57, 56), (392, 142, 822, 31, 823, 94, 396), (906, 51, 159, 160), (506, 6, 20, 455), (8, 4, 52, 55), (55, 52, 825, 826), (4, 3, 53, 52), (52, 53, 54, 825), (3, 6, 157, 53), (53, 157, 931, 54), (504, 137, 456, 451), (66, 69, 218, 215), (398, 390, 65, 99), (99, 65, 213, 221), (60, 98, 220, 214), (67, 66, 215, 216), (61, 64, 211, 212), (482, 68, 217, 219), (170, 60, 214, 224), (68, 67, 216, 217), (64, 63, 210, 211), (671, 50, 155, 156), (908, 154, 691, 689), (108, 109, 72, 71), (818, 819, 77, 42), (910, 70, 75, 104), (693, 692, 85, 188), (401, 399, 67, 68), (400, 402, 69, 66), (109, 110, 73, 72), (161, 61, 212, 522), (445, 10, 816, 100, 477), (84, 471, 86, 470), (472, 87, 86, 471), (85, 470, 86, 87), (93, 96, 474, 473), (94, 97, 474, 96), (95, 473, 474, 97), (81, 78, 475, 476), (476, 475, 79, 477), (78, 80, 478, 475), (475, 478, 479, 79), (80, 82, 480, 478), (478, 480, 83, 479), (74, 81, 476, 101), (101, 476, 477, 100), (396, 94, 96, 481), (481, 96, 93, 401), (402, 84, 470, 397), (397, 470, 85, 398), (194, 95, 97, 191), (191, 97, 94, 192), (95, 91, 485, 473), (473, 485, 92, 93), (91, 88, 90, 485), (485, 90, 89, 92), (88, 472, 471, 90), (90, 471, 84, 89), (106, 74, 101, 487), (487, 101, 100, 107), (82, 73, 484, 480), (480, 484, 102, 83), (904, 445, 477, 79), (490, 487, 107, 127), (124, 106, 487, 490), (484, 483, 105, 102), (73, 110, 483, 484), (682, 918, 110, 109), (816, 469, 107, 100), (120, 910, 104, 121), (683, 682, 109, 108), (488, 911, 105, 123), (124, 683, 108, 106), (819, 486, 103, 77), (199, 834, 912, 118), (525, 489, 117, 198), (834, 697, 914, 912), (195, 114, 115, 196), (697, 203, 915, 914), (199, 118, 491, 526), (526, 491, 112, 201), (122, 116, 117, 123), (918, 915, 116, 122), (681, 680, 112, 127), (678, 679, 111, 126), (486, 678, 126, 103), (469, 681, 127, 107), (110, 918, 122, 483), (483, 122, 123, 105), (118, 912, 683, 124), (489, 488, 123, 117), (919, 495, 497, 922), (114, 120, 121, 115), (684, 913, 917, 920), (118, 124, 490, 491), (491, 490, 127, 112), (494, 129, 132, 498), (497, 128, 131, 133), (495, 492, 128, 497), (916, 125, 130, 496), (493, 119, 923, 129), (113, 493, 129, 494), (500, 925, 929, 928), (499, 133, 136, 930), (922, 497, 133, 499), (496, 130, 925, 500), (129, 923, 926, 132), (920, 917, 924, 921), (832, 135, 685, 686), (135, 927, 503, 685), (132, 926, 502, 831), (921, 924, 833, 687), (133, 131, 501, 136), (498, 132, 831, 134), (8, 139, 171, 137, 504, 138), (140, 172, 141, 6, 506, 505), (162, 163, 509, 511), (184, 174, 509, 163), (510, 511, 509, 174), (521, 146, 514, 165), (512, 175, 514, 146), (183, 165, 514, 175), (157, 6, 141, 158), (177, 172, 140, 156), (826, 517, 148, 515), (178, 176, 145, 160), (510, 179, 153, 511), (162, 167, 152, 507), (179, 180, 516, 153), (167, 168, 150, 152), (180, 512, 146, 516), (168, 521, 517, 150), (395, 166, 147, 518), (518, 147, 513, 391), (394, 170, 523, 387), (387, 523, 62, 393), (507, 931, 519, 508), (173, 181, 155, 142), (931, 157, 158, 519), (181, 177, 156, 155), (8, 55, 520, 139), (171, 182, 159, 137), (55, 826, 515, 520), (182, 178, 160, 159), (392, 60, 170, 394), (390, 145, 166, 395), (516, 146, 521, 168), (153, 516, 168, 167), (511, 153, 167, 162), (176, 148, 165, 183), (517, 521, 165, 148), (173, 184, 163, 508), (507, 508, 163, 162), (169, 161, 522, 223), (63, 62, 209, 210), (98, 482, 219, 220), (65, 169, 223, 213), (62, 523, 524, 209), (164, 184, 173), (176, 183, 166), (520, 515, 178, 182), (139, 520, 182, 171), (519, 158, 177, 181), (508, 519, 181, 173), (149, 513, 512, 180), (151, 149, 180, 179), (143, 151, 179, 510), (515, 148, 176, 178), (158, 141, 172, 177), (166, 183, 175, 147), (513, 147, 175, 512), (143, 510, 174, 144), (164, 144, 174, 184), (142, 164, 173), (145, 176, 166), (87, 187, 188, 85), (472, 193, 187, 87), (91, 95, 194, 695), (46, 527, 190, 48), (88, 91, 695, 836), (823, 824, 192, 94), (472, 88, 836, 193), (197, 191, 192, 198), (203, 194, 191, 197), (694, 693, 188, 201), (830, 185, 186, 200), (679, 830, 200, 111), (680, 694, 201, 112), (915, 203, 197, 116), (116, 197, 198, 117), (187, 526, 201, 188), (193, 199, 526, 187), (695, 194, 203, 697), (527, 195, 196, 190), (837, 696, 699, 932), (824, 525, 198, 192), (193, 836, 834, 199), (934, 933, 534, 206), (698, 835, 933, 934), (528, 529, 530, 532), (202, 189, 204, 531), (533, 700, 843, 845), (932, 699, 700, 533), (532, 530, 838, 205), (531, 204, 936, 935), (846, 844, 840, 841), (205, 838, 839, 536), (935, 936, 535, 842), (206, 534, 207, 208), (216, 215, 702, 701), (212, 211, 229, 230), (218, 222, 849, 233), (217, 216, 701, 847), (211, 210, 231, 229), (219, 217, 847, 234), (210, 209, 909, 231), (214, 220, 703, 704), (221, 213, 937, 235), (209, 524, 941, 909), (222, 221, 235, 849), (524, 224, 238, 941), (224, 214, 704, 238), (220, 219, 234, 703), (522, 212, 230, 939), (468, 99, 221, 222), (523, 170, 224, 524), (69, 468, 222, 218), (213, 223, 938, 937), (215, 218, 233, 702), (223, 522, 939, 938), (945, 545, 724, 725), (705, 706, 828, 827), (707, 705, 827, 829), (708, 707, 829, 467), (709, 942, 232, 539), (710, 709, 539, 540), (711, 710, 540, 850), (712, 713, 541, 848), (715, 226, 236, 851), (714, 715, 851, 542), (713, 716, 543, 541), (942, 712, 848, 232), (226, 711, 850, 236), (227, 714, 542, 237), (706, 556, 538, 828), (717, 228, 537, 940), (228, 708, 467, 537), (556, 227, 237, 538), (716, 717, 940, 543), (726, 723, 722, 856, 855, 718, 719, 858, 243, 721, 720, 244, 567, 240, 852, 947, 854, 245), (552, 551, 242, 563), (946, 557, 568, 853), (943, 553, 564, 857), (545, 544, 239, 724), (547, 946, 853, 241), (553, 554, 565, 564), (544, 546, 558, 239), (944, 945, 725, 948), (555, 552, 563, 566), (546, 547, 241, 558), (557, 555, 566, 568), (551, 225, 559, 242), (225, 548, 560, 559), (550, 943, 857, 562), (548, 549, 561, 560), (554, 944, 948, 565), (549, 550, 562, 561), (280, 247, 249, 281), (281, 249, 251, 282), (282, 251, 253, 283), (283, 253, 254, 284), (284, 254, 256, 285), (285, 256, 257, 286), (286, 257, 258, 287), (287, 258, 260, 288), (288, 260, 262, 289), (289, 262, 264, 290), (290, 264, 266, 291), (291, 266, 268, 292), (292, 268, 269, 293), (293, 269, 271, 294), (294, 271, 273, 295), (295, 273, 274, 296), (296, 274, 275, 297), (297, 275, 277, 298), (298, 277, 279, 299), (299, 279, 247, 280), (276, 278, 732, 731), (278, 299, 280, 246), (276, 298, 299, 278), (734, 297, 298, 276), (954, 296, 297, 734), (272, 295, 296, 954), (270, 294, 295, 272), (730, 293, 294, 270), (267, 292, 293, 730), (265, 291, 292, 267), (263, 290, 291, 265), (261, 289, 290, 263), (259, 288, 289, 261), (728, 287, 288, 259), (953, 286, 287, 728), (952, 285, 286, 953), (951, 284, 285, 952), (949, 283, 284, 951), (250, 282, 283, 949), (248, 281, 282, 250), (246, 280, 281, 248), (259, 261, 863, 577), (860, 573, 744, 743), (740, 738, 958, 578, 303, 304, 305), (300, 301, 955, 956, 736, 306, 581), (950, 733, 735, 957), (248, 250, 575, 862), (265, 267, 866, 865), (729, 727, 737, 739), (261, 263, 864, 863), (278, 246, 861, 732), (250, 949, 302, 575), (728, 259, 577, 576), (246, 248, 862, 861), (267, 730, 579, 866), (734, 276, 731, 580), (263, 265, 865, 864), (583, 960, 591), (570, 571, 962, 961), (859, 860, 743, 742), (571, 572, 741, 962), (255, 570, 961, 307), (572, 859, 742, 741), (569, 255, 307, 959), (252, 569, 959, 582), (573, 574, 590, 744), (574, 252, 582, 590), (868, 867, 591), (587, 588, 591), (960, 584, 591), (585, 586, 591), (588, 589, 591), (584, 585, 591), (867, 583, 591), (589, 868, 591), (586, 587, 591), (309, 966, 312, 311), (877, 345, 347, 346), (311, 312, 314, 313), (963, 343, 345, 877), (313, 314, 316, 315), (870, 342, 343, 963), (315, 316, 318, 317), (869, 340, 342, 870), (317, 318, 872, 319), (873, 338, 340, 869), (319, 872, 747, 321), (965, 336, 338, 873), (321, 747, 745, 322), (964, 335, 336, 965), (322, 745, 324, 323), (596, 330, 332, 334, 593, 337, 339, 341, 592, 344, 748, 749), (875, 333, 335, 964), (323, 324, 326, 325), (598, 348, 308, 876), (874, 331, 333, 875), (325, 326, 328, 327), (746, 795, 797, 1016), (876, 308, 331, 874), (327, 328, 796, 329), (346, 347, 348, 598), (329, 796, 966, 309), (968, 361, 363, 362), (879, 360, 361, 968), (878, 358, 360, 879), (753, 356, 358, 878), (752, 355, 356, 753), (755, 354, 355, 752), (352, 353, 354, 755), (604, 754, 750, 751, 599, 602, 600, 357, 359, 605, 756, 757), (601, 351, 353, 352), (606, 364, 349, 967), (603, 350, 351, 601), (967, 349, 350, 603), (362, 363, 364, 606), (365, 969, 881, 367), (367, 881, 370, 369), (369, 370, 372, 371), (371, 372, 374, 373), (373, 374, 376, 375), (375, 376, 970, 377), (377, 970, 971, 378), (378, 971, 381, 380), (380, 381, 383, 382), (382, 383, 385, 384), (381, 971, 1017, 429), (384, 385, 973, 386), (386, 973, 969, 365), (436, 441, 418, 987), (773, 989, 987, 418, 896, 632, 774), (615, 1007, 637, 432, 805, 772, 770, 776), (1013, 431, 413, 636), (405, 771, 639, 982), (994, 642, 1009, 983), (434, 414, 417, 644), (899, 900, 423, 806), (65, 390, 395, 169), (142, 392, 394, 164), (144, 387, 393, 143), (164, 394, 387, 144), (161, 518, 391, 61), (169, 395, 518, 161), (513, 149, 388, 391), (149, 151, 389, 388), (151, 143, 393, 389), (468, 397, 398, 99), (69, 402, 397, 468), (482, 481, 401, 68), (98, 396, 481, 482), (89, 84, 402, 400), (93, 92, 399, 401), (92, 89, 400, 399), (464, 30, 145, 390, 398, 85, 692), (60, 392, 396, 98), (983, 1009, 1008, 980), (977, 978, 884, 885), (644, 417, 413, 431), (1021, 440, 414, 434), (758, 883, 403, 759), (759, 403, 775, 803, 804, 643, 1006, 1005), (435, 991, 989, 773), (624, 763, 886, 439), (613, 993, 985, 612), (768, 981, 764, 766), (979, 406, 769, 611), (406, 405, 982, 769), (612, 985, 404, 976), (985, 983, 980, 404), (609, 975, 882, 610), (975, 615, 776, 882), (999, 438, 995, 997), (1001, 630, 888, 890), (623, 617, 767, 629), (437, 984, 889, 894), (992, 988, 996, 1000), (762, 760, 893, 887), (619, 990, 998, 409), (618, 986, 891, 408), (421, 1002, 419, 631), (897, 898, 417, 414), (895, 421, 631, 420), (898, 1003, 413, 417), (635, 895, 420, 634), (1003, 1004, 636, 413), (423, 900, 638, 422), (1010, 640, 641, 424), (440, 423, 422, 1011), (1012, 1010, 424, 442), (412, 633, 416, 415, 761, 622, 614), (372, 370, 901, 428), (794, 310, 597, 595, 594, 871), (793, 320, 781, 791), (880, 366, 974, 972, 607, 800), (1015, 798, 782, 783, 425), (1018, 789, 788, 786, 787), (778, 792, 780, 779, 777), (426, 902, 802, 784, 785), (318, 316, 647, 648), (368, 799, 801, 903), (328, 326, 651, 652), (973, 385, 658, 790), (379, 608, 659, 656), (374, 372, 428, 654), (383, 381, 429, 657), (316, 314, 645, 647), (326, 324, 1014, 651), (370, 881, 427, 901), (314, 312, 646, 645), (376, 374, 654, 655), (385, 383, 657, 658), (872, 318, 648, 649), (324, 745, 650, 1014), (796, 328, 652, 653), (442, 1019, 433, 419), (1019, 1021, 434, 433), (631, 664, 430, 420), (664, 644, 431, 430), (641, 661, 808, 424), (661, 899, 806, 808), (419, 433, 664, 631), (433, 434, 644, 664), (634, 420, 430, 660), (660, 430, 431, 1013), (809, 807, 1023, 811), (424, 808, 1019, 442), (1002, 1012, 442, 419), (414, 440, 1011, 897), (616, 992, 1000, 765), (621, 437, 894, 892), (620, 623, 629, 410), (628, 411, 630, 1001), (626, 625, 438, 999), (614, 622, 993, 613), (407, 624, 439, 627), (611, 769, 991, 435), (885, 884, 883, 758), (806, 423, 440, 1021), (761, 415, 642, 994), (982, 639, 441, 436), (810, 1024, 814, 812), (1022, 1020, 813, 815), (665, 663, 666, 667), (662, 443, 668, 444), (450, 448, 41), (904, 79, 479, 672), (41, 32, 446, 450)])
me_cube_002.polygons.foreach_set('use_smooth', [True] * 581)
_uv = me_cube_002.uv_layers.new(name='UVMap')
_uv.uv.foreach_set('vector', [0.7285, 0.2114, 0.7359, 0.2114, 0.7359, 0.2, 0.7285, 0.2, 0.7093, 0.1941, 0.7091, 0.2036, 0.7065, 0.2005, 0.7066, 0.197, 0.7285, 0.2114, 0.7285, 0.2114, 0.7218, 0.2114, 0.7218, 0.2114, 0.7285, 0.2114, 0.7285, 0.2, 0.726, 0.1996, 0.7218, 0.2114, 0.9424, 0.2114, 0.9462, 0.2114, 0.9398, 0.1992, 0.9114, 0.1992, 0.9114, 0.2114, 0.7218, 0.2114, 0.7218, 0.2114, 0.7091, 0.2036, 0.7091, 0.2036, 0.7218, 0.2114, 0.7218, 0.2114, 0.7091, 0.2036, 0.7091, 0.2036, 0.9462, 0.2114, 0.9552, 0.2114, 0.9486, 0.1991, 0.9398, 0.1992, 0.933, 0.1887, 0.9362, 0.1887, 0.9362, 0.1887, 0.933, 0.1887, 0.9114, 0.1887, 0.9114, 0.1887, 0.9114, 0.1887, 0.9114, 0.1887, 0.7285, 0.1887, 0.7285, 0.1887, 0.7093, 0.1941, 0.7093, 0.1941, 0.7359, 0.2114, 0.7285, 0.2114, 0.7285, 0.2, 0.7359, 0.2, 0.7093, 0.1941, 0.7206, 0.1935, 0.726, 0.1996, 0.7218, 0.2114, 0.7091, 0.2036, 0.7285, 0.1887, 0.7285, 0.1887, 0.7093, 0.1941, 0.7093, 0.1941, 0.7285, 0.1887, 0.7285, 0.1887, 0.7093, 0.1941, 0.7093, 0.1941, 0.7218, 0.2114, 0.7218, 0.2114, 0.7091, 0.2036, 0.7091, 0.2036, 0.7218, 0.2114, 0.7218, 0.2114, 0.7091, 0.2036, 0.7091, 0.2036, 0.7285, 0.2114, 0.7285, 0.2114, 0.7218, 0.2114, 0.7218, 0.2114, 0.7285, 0.2114, 0.7285, 0.2114, 0.7218, 0.2114, 0.7218, 0.2114, 0.7285, 0.2114, 0.7285, 0.2114, 0.7218, 0.2114, 0.7218, 0.2114, 0.7091, 0.2036, 0.7093, 0.1941, 0.7066, 0.197, 0.7065, 0.2005, 0.7285, 0.2114, 0.7285, 0.2114, 0.7218, 0.2114, 0.7218, 0.2114, 0.7093, 0.1941, 0.7093, 0.1941, 0.7066, 0.197, 0.7066, 0.197, 0.7066, 0.197, 0.7066, 0.197, 0.7065, 0.2005, 0.7065, 0.2005, 0.7065, 0.2005, 0.7065, 0.2005, 0.7091, 0.2036, 0.7091, 0.2036, 0.7093, 0.1941, 0.7093, 0.1941, 0.7066, 0.197, 0.7066, 0.197, 0.7066, 0.197, 0.7066, 0.197, 0.7065, 0.2005, 0.7065, 0.2005, 0.7065, 0.2005, 0.7065, 0.2005, 0.7091, 0.2036, 0.7091, 0.2036, 0.7093, 0.1941, 0.7093, 0.1941, 0.7066, 0.197, 0.7066, 0.197, 0.7066, 0.197, 0.7066, 0.197, 0.7065, 0.2005, 0.7065, 0.2005, 0.7065, 0.2005, 0.7065, 0.2005, 0.7091, 0.2036, 0.7091, 0.2036, 0.7093, 0.1941, 0.7093, 0.1941, 0.7066, 0.197, 0.7066, 0.197, 0.7066, 0.197, 0.7066, 0.197, 0.7065, 0.2005, 0.7065, 0.2005, 0.7065, 0.2005, 0.7065, 0.2005, 0.7091, 0.2036, 0.7091, 0.2036, 0.7093, 0.1941, 0.7093, 0.1941, 0.7066, 0.197, 0.7066, 0.197, 0.7066, 0.197, 0.7066, 0.197, 0.7065, 0.2005, 0.7065, 0.2005, 0.7065, 0.2005, 0.7065, 0.2005, 0.7091, 0.2036, 0.7091, 0.2036, 0.7218, 0.2114, 0.7218, 0.2114, 0.7091, 0.2036, 0.7091, 0.2036, 0.726, 0.1996, 0.7206, 0.1935, 0.7093, 0.1941, 0.7091, 0.2036, 0.7218, 0.2114, 0.7285, 0.1887, 0.7206, 0.1935, 0.7093, 0.1941, 0.7093, 0.1941, 0.7412, 0.1459, 0.7412, 0.1459, 0.7338, 0.1142, 0.7338, 0.1142, 0.7412, 0.1459, 0.7412, 0.1459, 0.7338, 0.1142, 0.7338, 0.1142, 0.7412, 0.1459, 0.7412, 0.1459, 0.7338, 0.1142, 0.7338, 0.1142, 0.7507, 0.2114, 0.7433, 0.2114, 0.7433, 0.2, 0.7621, 0.2, 0.7433, 0.1887, 0.7433, 0.1887, 0.7416, 0.1887, 0.7416, 0.1887, 0.7359, 0.2114, 0.7285, 0.2114, 0.7313, 0.2114, 0.7377, 0.2114, 0.7285, 0.2114, 0.7285, 0.2114, 0.7313, 0.2114, 0.7313, 0.2114, 0.7507, 0.2114, 0.7575, 0.2114, 0.7575, 0.2114, 0.7507, 0.2114, 0.9552, 0.2114, 0.9445, 0.2114, 0.9462, 0.2114, 0.9424, 0.2114, 0.9462, 0.2114, 0.9445, 0.2114, 0.9408, 0.2114, 0.8152, 0.2114, 0.7575, 0.2114, 0.7575, 0.2114, 0.8152, 0.2114, 0.7285, 0.2114, 0.7285, 0.2114, 0.7313, 0.2114, 0.7313, 0.2114, 0.7285, 0.2114, 0.7285, 0.2114, 0.7313, 0.2114, 0.7313, 0.2114, 0.7575, 0.2114, 0.7507, 0.2114, 0.7507, 0.2114, 0.7575, 0.2114, 0.7285, 0.2114, 0.7285, 0.2114, 0.7313, 0.2114, 0.7313, 0.2114, 0.7433, 0.2114, 0.7507, 0.2114, 0.7507, 0.2114, 0.7442, 0.2114, 0.9462, 0.2114, 0.9424, 0.2114, 0.9408, 0.2114, 0.9445, 0.2114, 0.9114, 0.2114, 0.9424, 0.2114, 0.9408, 0.2114, 0.9114, 0.2114, 0.7285, 0.2114, 0.7285, 0.2114, 0.7313, 0.2114, 0.7313, 0.2114, 0.7575, 0.2114, 0.7976, 0.2114, 0.7976, 0.2114, 0.7575, 0.2114, 0.8273, 0.2114, 0.8152, 0.2114, 0.8152, 0.2114, 0.8273, 0.2114, 0.8058, 0.146, 0.8058, 0.146, 0.7983, 0.1142, 0.7983, 0.1142, 0.7433, 0.2114, 0.7507, 0.2114, 0.7621, 0.2, 0.7433, 0.2, 0.9022, 0.1887, 0.9022, 0.1887, 0.9114, 0.1887, 0.9114, 0.1887, 0.9022, 0.2114, 0.9114, 0.2114, 0.9114, 0.1992, 0.9022, 0.1992, 0.7433, 0.1887, 0.7433, 0.1887, 0.7416, 0.1887, 0.7416, 0.1887, 0.7285, 0.2114, 0.7359, 0.2114, 0.7377, 0.2114, 0.7313, 0.2114, 0.7359, 0.2114, 0.7433, 0.2114, 0.7442, 0.2114, 0.7377, 0.2114, 0.7507, 0.2114, 0.7433, 0.2114, 0.7442, 0.2114, 0.7507, 0.2114, 0.7433, 0.2114, 0.7359, 0.2114, 0.7377, 0.2114, 0.7442, 0.2114, 0.8203, 0.7235, 0.8354, 0.8245, 0.8012, 0.8428, 0.8217, 0.8428, 0.9949, 0.8428, 0.9732, 0.8232, 0.9546, 0.7235, 0.7433, 0.2114, 0.7359, 0.2114, 0.7359, 0.2, 0.7433, 0.2, 0.7206, 0.1935, 0.7285, 0.1887, 0.7093, 0.1941, 0.7093, 0.1941, 0.7285, 0.1887, 0.7285, 0.1887, 0.7359, 0.1887, 0.7359, 0.1887, 0.7359, 0.1887, 0.7359, 0.1887, 0.7433, 0.1887, 0.7433, 0.1887, 0.7285, 0.1887, 0.7285, 0.1887, 0.7359, 0.1887, 0.7359, 0.1887, 0.7359, 0.1887, 0.7359, 0.1887, 0.7433, 0.1887, 0.7433, 0.1887, 0.7285, 0.1887, 0.7285, 0.1887, 0.7359, 0.1887, 0.7359, 0.1887, 0.7359, 0.1887, 0.7359, 0.1887, 0.7433, 0.1887, 0.7433, 0.1887, 0.726, 0.1996, 0.7285, 0.2, 0.7285, 0.2114, 0.7218, 0.2114, 0.7983, 0.1142, 0.7983, 0.1142, 0.8012, 0.0996, 0.8012, 0.0996, 0.9546, 0.7235, 0.8203, 0.7235, 0.8007, 0.6435, 0.9529, 0.6435, 0.9529, 0.6435, 0.8007, 0.6435, 0.7878, 0.6201, 0.9586, 0.6201, 0.8007, 0.6435, 0.9529, 0.6435, 0.9586, 0.6201, 0.7878, 0.6201, 0.7983, 0.1142, 0.7983, 0.1142, 0.8012, 0.0996, 0.8012, 0.0996, 0.7338, 0.1142, 0.7338, 0.1142, 0.7289, 0.0996, 0.7289, 0.0996, 0.7956, 0.1142, 0.7983, 0.1142, 0.8012, 0.0996, 0.7982, 0.0996, 0.7382, 0.1142, 0.7406, 0.1142, 0.7366, 0.0996, 0.7338, 0.0996, 0.7983, 0.1142, 0.7983, 0.1142, 0.8012, 0.0996, 0.8012, 0.0996, 0.7338, 0.1142, 0.7338, 0.1142, 0.7289, 0.0996, 0.7289, 0.0996, 0.7359, 0.2114, 0.7433, 0.2114, 0.7433, 0.2, 0.7359, 0.2, 0.7433, 0.1887, 0.7433, 0.1887, 0.7416, 0.1887, 0.7416, 0.1887, 0.9022, 0.1887, 0.9022, 0.1887, 0.9114, 0.1887, 0.9114, 0.1887, 0.9424, 0.2114, 0.9114, 0.2114, 0.9114, 0.2114, 0.9408, 0.2114, 0.9022, 0.2114, 0.9114, 0.2114, 0.9114, 0.2114, 0.9022, 0.2114, 0.8273, 0.2114, 0.7976, 0.2114, 0.808, 0.1992, 0.8273, 0.1992, 0.8058, 0.146, 0.8058, 0.146, 0.7983, 0.1142, 0.7983, 0.1142, 0.8058, 0.146, 0.8058, 0.146, 0.7983, 0.1142, 0.7983, 0.1142, 0.9022, 0.1887, 0.9022, 0.1887, 0.9114, 0.1887, 0.9114, 0.1887, 0.7358, 0.1142, 0.7338, 0.1142, 0.7289, 0.0996, 0.7311, 0.0996, 0.9462, 0.2114, 0.9424, 0.2114, 0.9114, 0.2114, 0.9114, 0.1992, 0.9398, 0.1992, 0.8132, 0.1779, 0.8172, 0.1855, 0.8152, 0.1885, 0.8124, 0.188, 0.8241, 0.1887, 0.8158, 0.1918, 0.8152, 0.1885, 0.8172, 0.1855, 0.808, 0.1992, 0.8124, 0.188, 0.8152, 0.1885, 0.8158, 0.1918, 0.8132, 0.1779, 0.8124, 0.188, 0.8152, 0.1885, 0.8172, 0.1855, 0.808, 0.1992, 0.8158, 0.1918, 0.8152, 0.1885, 0.8124, 0.188, 0.8241, 0.1887, 0.8172, 0.1855, 0.8152, 0.1885, 0.8158, 0.1918, 0.933, 0.1887, 0.9362, 0.1887, 0.9435, 0.1918, 0.9364, 0.1918, 0.9364, 0.1918, 0.9435, 0.1918, 0.9486, 0.1991, 0.9398, 0.1992, 0.9362, 0.1887, 0.9362, 0.1887, 0.9435, 0.1918, 0.9435, 0.1918, 0.9435, 0.1918, 0.9435, 0.1918, 0.9486, 0.1991, 0.9486, 0.1991, 0.9362, 0.1887, 0.933, 0.1887, 0.9364, 0.1918, 0.9435, 0.1918, 0.9435, 0.1918, 0.9364, 0.1918, 0.9398, 0.1992, 0.9486, 0.1991, 0.9114, 0.1887, 0.933, 0.1887, 0.9364, 0.1918, 0.9114, 0.1918, 0.9114, 0.1918, 0.9364, 0.1918, 0.9398, 0.1992, 0.9114, 0.1992, 0.7986, 0.1567, 0.808, 0.1992, 0.8124, 0.188, 0.804, 0.1511, 0.804, 0.1511, 0.8124, 0.188, 0.8132, 0.1779, 0.8058, 0.146, 0.8058, 0.146, 0.8132, 0.1779, 0.8124, 0.188, 0.804, 0.1511, 0.804, 0.1511, 0.8124, 0.188, 0.808, 0.1992, 0.7986, 0.1567, 0.8273, 0.1887, 0.8241, 0.1887, 0.8158, 0.1918, 0.8273, 0.1918, 0.8273, 0.1918, 0.8158, 0.1918, 0.808, 0.1992, 0.8273, 0.1992, 0.8241, 0.1887, 0.8241, 0.1887, 0.8172, 0.1855, 0.8172, 0.1855, 0.8172, 0.1855, 0.8172, 0.1855, 0.8132, 0.1779, 0.8132, 0.1779, 0.8481, 0.05732, 0.8481, 0.05732, 0.8728, 0.04821, 0.8728, 0.04821, 0.8172, 0.1855, 0.8172, 0.1855, 0.8132, 0.1779, 0.8132, 0.1779, 0.8241, 0.1887, 0.8241, 0.1887, 0.8172, 0.1855, 0.8172, 0.1855, 0.8172, 0.1855, 0.8172, 0.1855, 0.8132, 0.1779, 0.8132, 0.1779, 0.9022, 0.1887, 0.9114, 0.1887, 0.9114, 0.1918, 0.9022, 0.1918, 0.9022, 0.1918, 0.9114, 0.1918, 0.9114, 0.1992, 0.9022, 0.1992, 0.933, 0.1887, 0.9114, 0.1887, 0.9114, 0.1918, 0.9364, 0.1918, 0.9364, 0.1918, 0.9114, 0.1918, 0.9114, 0.1992, 0.9398, 0.1992, 0.9552, 0.2114, 0.9462, 0.2114, 0.9398, 0.1992, 0.9486, 0.1991, 0.8692, 0.1918, 0.9022, 0.1918, 0.9022, 0.1992, 0.8692, 0.1992, 0.8692, 0.1887, 0.9022, 0.1887, 0.9022, 0.1918, 0.8692, 0.1918, 0.9114, 0.1918, 0.9022, 0.1918, 0.9022, 0.1992, 0.9114, 0.1992, 0.9114, 0.1887, 0.9022, 0.1887, 0.9022, 0.1918, 0.9114, 0.1918, 0.8692, 0.1887, 0.8692, 0.1887, 0.9022, 0.1887, 0.9022, 0.1887, 0.9114, 0.2114, 0.9022, 0.2114, 0.9022, 0.1992, 0.9114, 0.1992, 0.8692, 0.2114, 0.9022, 0.2114, 0.9022, 0.2114, 0.8692, 0.2114, 0.8692, 0.1887, 0.8692, 0.1887, 0.9022, 0.1887, 0.9022, 0.1887, 0.8692, 0.2114, 0.9022, 0.2114, 0.9022, 0.1992, 0.8692, 0.1992, 0.8692, 0.1887, 0.8692, 0.1887, 0.9022, 0.1887, 0.9022, 0.1887, 0.9114, 0.2114, 0.9022, 0.2114, 0.9022, 0.2114, 0.9114, 0.2114, 0.8387, 0.1887, 0.8387, 0.1887, 0.8593, 0.1887, 0.8593, 0.1887, 0.8387, 0.2114, 0.8593, 0.2114, 0.8593, 0.1992, 0.8387, 0.1992, 0.954, 0.09737, 0.954, 0.09737, 0.9543, 0.02347, 0.9543, 0.02347, 0.8387, 0.2114, 0.8593, 0.2114, 0.8593, 0.2114, 0.8387, 0.2114, 0.8387, 0.1887, 0.8387, 0.1887, 0.8593, 0.1887, 0.8593, 0.1887, 0.8387, 0.1887, 0.8593, 0.1887, 0.8593, 0.1918, 0.8387, 0.1918, 0.8387, 0.1918, 0.8593, 0.1918, 0.8593, 0.1992, 0.8387, 0.1992, 0.8692, 0.1918, 0.8593, 0.1918, 0.8593, 0.1992, 0.8692, 0.1992, 0.8692, 0.1887, 0.8593, 0.1887, 0.8593, 0.1918, 0.8692, 0.1918, 0.8692, 0.2114, 0.8593, 0.2114, 0.8593, 0.1992, 0.8692, 0.1992, 0.8692, 0.2114, 0.8593, 0.2114, 0.8593, 0.2114, 0.8692, 0.2114, 0.9022, 0.2114, 0.8692, 0.2114, 0.8692, 0.2114, 0.9022, 0.2114, 0.9022, 0.2114, 0.8692, 0.2114, 0.8692, 0.1992, 0.9022, 0.1992, 0.9022, 0.1887, 0.8692, 0.1887, 0.8692, 0.1918, 0.9022, 0.1918, 0.9022, 0.1918, 0.8692, 0.1918, 0.8692, 0.1992, 0.9022, 0.1992, 0.8593, 0.1887, 0.8593, 0.1887, 0.8692, 0.1887, 0.8692, 0.1887, 0.8593, 0.2114, 0.8692, 0.2114, 0.8692, 0.1992, 0.8593, 0.1992, 0.8692, 0.1887, 0.8692, 0.1887, 0.8619, 0.1616, 0.8619, 0.1616, 0.8593, 0.2114, 0.8692, 0.2114, 0.8692, 0.2114, 0.8593, 0.2114, 0.8692, 0.1887, 0.8593, 0.1887, 0.8558, 0.167, 0.8619, 0.1616, 0.8593, 0.1887, 0.8692, 0.1887, 0.8692, 0.1918, 0.8593, 0.1918, 0.8593, 0.1918, 0.8692, 0.1918, 0.8692, 0.1992, 0.8593, 0.1992, 0.8558, 0.167, 0.8558, 0.167, 0.834, 0.1563, 0.834, 0.1563, 0.8619, 0.1616, 0.8619, 0.1616, 0.8367, 0.1476, 0.8367, 0.1476, 0.8692, 0.1887, 0.8692, 0.1887, 0.8619, 0.1616, 0.8619, 0.1616, 0.8593, 0.1887, 0.8692, 0.1887, 0.8619, 0.1616, 0.8558, 0.167, 0.8593, 0.1887, 0.8593, 0.1887, 0.8558, 0.167, 0.8558, 0.167, 0.8593, 0.1887, 0.8593, 0.1887, 0.8558, 0.167, 0.8558, 0.167, 0.834, 0.1563, 0.8367, 0.1476, 0.8052, 0.1482, 0.8051, 0.1559, 0.8367, 0.1476, 0.8367, 0.1476, 0.8052, 0.1482, 0.8052, 0.1482, 0.8619, 0.1616, 0.8619, 0.1616, 0.8367, 0.1476, 0.8367, 0.1476, 0.8558, 0.167, 0.8619, 0.1616, 0.8367, 0.1476, 0.834, 0.1563, 0.8558, 0.167, 0.8558, 0.167, 0.834, 0.1563, 0.834, 0.1563, 0.8619, 0.1616, 0.8558, 0.167, 0.834, 0.1563, 0.8367, 0.1476, 0.8051, 0.1559, 0.8051, 0.1559, 0.8052, 0.1482, 0.8052, 0.1482, 0.8051, 0.1559, 0.8051, 0.1559, 0.8052, 0.1482, 0.8052, 0.1482, 0.834, 0.1563, 0.834, 0.1563, 0.8051, 0.1559, 0.8051, 0.1559, 0.8367, 0.1476, 0.834, 0.1563, 0.8051, 0.1559, 0.8052, 0.1482, 0.8367, 0.1476, 0.8367, 0.1476, 0.8052, 0.1482, 0.8052, 0.1482, 0.834, 0.1563, 0.834, 0.1563, 0.8051, 0.1559, 0.8051, 0.1559, 0.7285, 0.1887, 0.7285, 0.192, 0.7285, 0.196, 0.7285, 0.2, 0.726, 0.1996, 0.7206, 0.1935, 0.7285, 0.2, 0.7285, 0.196, 0.7285, 0.192, 0.7285, 0.1887, 0.7206, 0.1935, 0.726, 0.1996, 0.7445, 0.1871, 0.7513, 0.1904, 0.7509, 0.1889, 0.7475, 0.1855, 0.7546, 0.1926, 0.7522, 0.1891, 0.7509, 0.1889, 0.7513, 0.1904, 0.7481, 0.1816, 0.7475, 0.1855, 0.7509, 0.1889, 0.7522, 0.1891, 0.7445, 0.1871, 0.7475, 0.1855, 0.7508, 0.1889, 0.7512, 0.1904, 0.7481, 0.1816, 0.7522, 0.1891, 0.7508, 0.1889, 0.7475, 0.1855, 0.7545, 0.1926, 0.7512, 0.1904, 0.7508, 0.1889, 0.7522, 0.1891, 0.7359, 0.1887, 0.7285, 0.1887, 0.7285, 0.192, 0.7359, 0.192, 0.7359, 0.196, 0.7285, 0.196, 0.7285, 0.2, 0.7359, 0.2, 0.7433, 0.1887, 0.7416, 0.1887, 0.7516, 0.192, 0.7433, 0.192, 0.7433, 0.196, 0.7569, 0.196, 0.7621, 0.2, 0.7433, 0.2, 0.7481, 0.1816, 0.7481, 0.1816, 0.7475, 0.1855, 0.7475, 0.1855, 0.7445, 0.1871, 0.7445, 0.1871, 0.7416, 0.1887, 0.7416, 0.1887, 0.7481, 0.1816, 0.7481, 0.1816, 0.7475, 0.1855, 0.7475, 0.1855, 0.7445, 0.1871, 0.7445, 0.1871, 0.7416, 0.1887, 0.7416, 0.1887, 0.7481, 0.1816, 0.7481, 0.1816, 0.7475, 0.1855, 0.7475, 0.1855, 0.7445, 0.1871, 0.7445, 0.1871, 0.7416, 0.1887, 0.7416, 0.1887, 0.748, 0.1545, 0.7578, 0.1947, 0.7536, 0.1893, 0.7447, 0.1518, 0.7447, 0.1518, 0.7536, 0.1893, 0.7487, 0.1777, 0.7412, 0.1459, 0.748, 0.1545, 0.7382, 0.1142, 0.7358, 0.1142, 0.7447, 0.1518, 0.7447, 0.1518, 0.7358, 0.1142, 0.7338, 0.1142, 0.7412, 0.1459, 0.7416, 0.1887, 0.7433, 0.1887, 0.7433, 0.192, 0.7518, 0.192, 0.7569, 0.196, 0.7433, 0.196, 0.7433, 0.2, 0.7621, 0.2, 0.7433, 0.1887, 0.7359, 0.1887, 0.7359, 0.192, 0.7433, 0.192, 0.7433, 0.196, 0.7359, 0.196, 0.7359, 0.2, 0.7433, 0.2, 0.7285, 0.1887, 0.7359, 0.1887, 0.7359, 0.192, 0.7285, 0.192, 0.7285, 0.196, 0.7359, 0.196, 0.7359, 0.2, 0.7285, 0.2, 0.7359, 0.1887, 0.7433, 0.1887, 0.7433, 0.192, 0.7359, 0.192, 0.7359, 0.196, 0.7433, 0.196, 0.7433, 0.2, 0.7359, 0.2, 0.7514, 0.1571, 0.7406, 0.1142, 0.7382, 0.1142, 0.748, 0.1545, 0.7514, 0.1571, 0.7621, 0.2, 0.7578, 0.1947, 0.748, 0.1545, 0.7475, 0.1855, 0.7475, 0.1855, 0.7445, 0.1871, 0.7445, 0.1871, 0.7475, 0.1855, 0.7475, 0.1855, 0.7445, 0.1871, 0.7445, 0.1871, 0.7475, 0.1855, 0.7475, 0.1855, 0.7445, 0.1871, 0.7445, 0.1871, 0.7569, 0.196, 0.7516, 0.192, 0.7512, 0.1904, 0.7545, 0.1926, 0.7416, 0.1887, 0.7445, 0.1871, 0.7512, 0.1904, 0.7516, 0.192, 0.7569, 0.196, 0.7546, 0.1926, 0.7513, 0.1904, 0.7518, 0.192, 0.7416, 0.1887, 0.7518, 0.192, 0.7513, 0.1904, 0.7445, 0.1871, 0.7382, 0.1142, 0.7358, 0.1142, 0.7311, 0.0996, 0.7338, 0.0996, 0.7338, 0.1142, 0.7338, 0.1142, 0.7289, 0.0996, 0.7289, 0.0996, 0.7892, 0.1142, 0.7956, 0.1142, 0.7982, 0.0996, 0.791, 0.0996, 0.7406, 0.1142, 0.7382, 0.1142, 0.7338, 0.0996, 0.7366, 0.0996, 0.7338, 0.1142, 0.7358, 0.1142, 0.7311, 0.0996, 0.7289, 0.0996, 0.7578, 0.1947, 0.7546, 0.1926, 0.7569, 0.196, 0.7569, 0.196, 0.7545, 0.1926, 0.7578, 0.1947, 0.7359, 0.192, 0.7433, 0.192, 0.7433, 0.196, 0.7359, 0.196, 0.7285, 0.192, 0.7359, 0.192, 0.7359, 0.196, 0.7285, 0.196, 0.7433, 0.192, 0.7359, 0.192, 0.7359, 0.196, 0.7433, 0.196, 0.7518, 0.192, 0.7433, 0.192, 0.7433, 0.196, 0.7569, 0.196, 0.7487, 0.1777, 0.7487, 0.1777, 0.7481, 0.1816, 0.7481, 0.1816, 0.7487, 0.1777, 0.7487, 0.1777, 0.7481, 0.1816, 0.7481, 0.1816, 0.7487, 0.1777, 0.7487, 0.1777, 0.7481, 0.1816, 0.7481, 0.1816, 0.7433, 0.192, 0.7516, 0.192, 0.7569, 0.196, 0.7433, 0.196, 0.7359, 0.192, 0.7285, 0.192, 0.7285, 0.196, 0.7359, 0.196, 0.7578, 0.1947, 0.7545, 0.1926, 0.7522, 0.1891, 0.7536, 0.1893, 0.7487, 0.1777, 0.7536, 0.1893, 0.7522, 0.1891, 0.7481, 0.1816, 0.7487, 0.1777, 0.7481, 0.1816, 0.7522, 0.1891, 0.7536, 0.1893, 0.7578, 0.1947, 0.7536, 0.1893, 0.7522, 0.1891, 0.7546, 0.1926, 0.7621, 0.2, 0.7578, 0.1947, 0.7569, 0.196, 0.7621, 0.2, 0.7569, 0.196, 0.7578, 0.1947, 0.8158, 0.1918, 0.8273, 0.1918, 0.8273, 0.1992, 0.808, 0.1992, 0.8241, 0.1887, 0.8273, 0.1887, 0.8273, 0.1918, 0.8158, 0.1918, 0.8241, 0.1887, 0.8241, 0.1887, 0.8273, 0.1887, 0.8273, 0.1887, 0.7976, 0.2114, 0.8273, 0.2114, 0.8273, 0.2114, 0.7976, 0.2114, 0.8838, 0.1023, 0.8838, 0.1023, 0.8723, 0.1023, 0.8723, 0.1023, 0.8152, 0.2114, 0.8273, 0.2114, 0.8273, 0.1992, 0.808, 0.1992, 0.8241, 0.1887, 0.8241, 0.1887, 0.8273, 0.1887, 0.8273, 0.1887, 0.8387, 0.1918, 0.8273, 0.1918, 0.8273, 0.1992, 0.8387, 0.1992, 0.8387, 0.1887, 0.8273, 0.1887, 0.8273, 0.1918, 0.8387, 0.1918, 0.8387, 0.2114, 0.8273, 0.2114, 0.8273, 0.1992, 0.8387, 0.1992, 0.8387, 0.2114, 0.8273, 0.2114, 0.8273, 0.2114, 0.8387, 0.2114, 0.8593, 0.2114, 0.8387, 0.2114, 0.8387, 0.2114, 0.8593, 0.2114, 0.8593, 0.2114, 0.8387, 0.2114, 0.8387, 0.1992, 0.8593, 0.1992, 0.8593, 0.1887, 0.8387, 0.1887, 0.8387, 0.1918, 0.8593, 0.1918, 0.8593, 0.1918, 0.8387, 0.1918, 0.8387, 0.1992, 0.8593, 0.1992, 0.8273, 0.1918, 0.8387, 0.1918, 0.8387, 0.1992, 0.8273, 0.1992, 0.8273, 0.1887, 0.8387, 0.1887, 0.8387, 0.1918, 0.8273, 0.1918, 0.8273, 0.1887, 0.8273, 0.1887, 0.8387, 0.1887, 0.8387, 0.1887, 0.8273, 0.2114, 0.8387, 0.2114, 0.8387, 0.2114, 0.8273, 0.2114, 0.6606, 0.2172, 0.6606, 0.2172, 0.6497, 0.1887, 0.6497, 0.1887, 0.8273, 0.2114, 0.8387, 0.2114, 0.8387, 0.1992, 0.8273, 0.1992, 0.8273, 0.1887, 0.8273, 0.1887, 0.8387, 0.1887, 0.8387, 0.1887, 0.6303, 0.1941, 0.6303, 0.1941, 0.618, 0.1697, 0.618, 0.1697, 0.6197, 0.2172, 0.6197, 0.2172, 0.6303, 0.1941, 0.6303, 0.1941, 0.6606, 0.2172, 0.6197, 0.2172, 0.6303, 0.1941, 0.6497, 0.1887, 0.6197, 0.2172, 0.6606, 0.2172, 0.6497, 0.1887, 0.6303, 0.1941, 0.6303, 0.1607, 0.6303, 0.1607, 0.5992, 0.1531, 0.5992, 0.1531, 0.6497, 0.1887, 0.6497, 0.1887, 0.6303, 0.1607, 0.6303, 0.1607, 0.6497, 0.1887, 0.6303, 0.1941, 0.618, 0.1697, 0.6303, 0.1607, 0.6303, 0.1941, 0.6497, 0.1887, 0.6303, 0.1607, 0.618, 0.1697, 0.5992, 0.1531, 0.5992, 0.1531, 0.5977, 0.1611, 0.5977, 0.1611, 0.6303, 0.1607, 0.618, 0.1697, 0.5977, 0.1611, 0.5992, 0.1531, 0.618, 0.1697, 0.6303, 0.1607, 0.5992, 0.1531, 0.5977, 0.1611, 0.618, 0.1697, 0.618, 0.1697, 0.5977, 0.1611, 0.5977, 0.1611, 0.8012, 0.0996, 0.8012, 0.0996, 0.8015, 0.08464, 0.8015, 0.08464, 0.7289, 0.0996, 0.7289, 0.0996, 0.7273, 0.08464, 0.7273, 0.08464, 0.8012, 0.0996, 0.7982, 0.0996, 0.7983, 0.08464, 0.8015, 0.08464, 0.8012, 0.0996, 0.8012, 0.0996, 0.8015, 0.08464, 0.8015, 0.08464, 0.7289, 0.0996, 0.7289, 0.0996, 0.7273, 0.08464, 0.7273, 0.08464, 0.7982, 0.0996, 0.8012, 0.0996, 0.8015, 0.08464, 0.7983, 0.08464, 0.7289, 0.0996, 0.7289, 0.0996, 0.7273, 0.08464, 0.7273, 0.08464, 0.7878, 0.6201, 0.9586, 0.6201, 0.9572, 0.5961, 0.7847, 0.5961, 0.9586, 0.6201, 0.7878, 0.6201, 0.7847, 0.5961, 0.9572, 0.5961, 0.7289, 0.0996, 0.7311, 0.0996, 0.7297, 0.08464, 0.7273, 0.08464, 0.7982, 0.0996, 0.791, 0.0996, 0.7905, 0.08464, 0.7983, 0.08464, 0.7311, 0.0996, 0.7338, 0.0996, 0.7326, 0.08464, 0.7297, 0.08464, 0.7338, 0.0996, 0.7366, 0.0996, 0.7355, 0.08464, 0.7326, 0.08464, 0.791, 0.0996, 0.7982, 0.0996, 0.7983, 0.08464, 0.7905, 0.08464, 0.7311, 0.0996, 0.7289, 0.0996, 0.7273, 0.08464, 0.7297, 0.08464, 0.7956, 0.1142, 0.7892, 0.1142, 0.791, 0.0996, 0.7982, 0.0996, 0.7358, 0.1142, 0.7382, 0.1142, 0.7338, 0.0996, 0.7311, 0.0996, 0.7983, 0.1142, 0.7956, 0.1142, 0.7982, 0.0996, 0.8012, 0.0996, 0.7366, 0.0996, 0.7338, 0.0996, 0.7326, 0.08464, 0.7355, 0.08464, 0.8012, 0.0996, 0.8012, 0.0996, 0.8015, 0.08464, 0.8015, 0.08464, 0.7338, 0.0996, 0.7311, 0.0996, 0.7297, 0.08464, 0.7326, 0.08464, 0.7674, 0.195, 0.7667, 0.195, 0.7667, 0.193, 0.7674, 0.193, 0.7312, 0.08464, 0.7312, 0.08464, 0.7273, 0.08464, 0.7273, 0.08464, 0.7312, 0.08464, 0.7312, 0.08464, 0.7273, 0.08464, 0.7273, 0.08464, 0.7312, 0.08464, 0.7312, 0.08464, 0.7273, 0.08464, 0.7273, 0.08464, 0.7976, 0.08464, 0.7976, 0.08464, 0.8015, 0.08464, 0.8015, 0.08464, 0.7976, 0.08464, 0.7976, 0.08464, 0.8015, 0.08464, 0.8015, 0.08464, 0.7976, 0.08464, 0.7976, 0.08464, 0.8015, 0.08464, 0.8015, 0.08464, 0.7958, 0.08464, 0.79, 0.08464, 0.7905, 0.08464, 0.7983, 0.08464, 0.79, 0.08464, 0.7958, 0.08464, 0.7983, 0.08464, 0.7905, 0.08464, 0.7362, 0.08464, 0.79, 0.08464, 0.7905, 0.08464, 0.7355, 0.08464, 0.79, 0.08464, 0.7362, 0.08464, 0.7355, 0.08464, 0.7905, 0.08464, 0.7976, 0.08464, 0.7958, 0.08464, 0.7983, 0.08464, 0.8015, 0.08464, 0.7958, 0.08464, 0.7976, 0.08464, 0.8015, 0.08464, 0.7983, 0.08464, 0.734, 0.08464, 0.7362, 0.08464, 0.7355, 0.08464, 0.7326, 0.08464, 0.7312, 0.08464, 0.7326, 0.08464, 0.7297, 0.08464, 0.7273, 0.08464, 0.734, 0.08464, 0.7326, 0.08464, 0.7297, 0.08464, 0.7326, 0.08464, 0.7326, 0.08464, 0.7312, 0.08464, 0.7273, 0.08464, 0.7297, 0.08464, 0.7326, 0.08464, 0.734, 0.08464, 0.7326, 0.08464, 0.7297, 0.08464, 0.7362, 0.08464, 0.734, 0.08464, 0.7326, 0.08464, 0.7355, 0.08464, 0.4327, 0.01497, 0.4281, 0.02616, 0.4281, 0.2941, 0.4369, 0.3229, 0.4532, 0.332, 0.4855, 0.332, 0.5217, 0.332, 0.5557, 0.332, 0.5705, 0.3232, 0.5792, 0.2942, 0.5792, 0.02607, 0.5747, 0.01479, 0.5719, 0.007859, 0.5564, 0.001227, 0.5217, 0.001227, 0.4855, 0.001227, 0.4518, 0.001227, 0.4355, 0.008029, 0.7973, 0.195, 0.8003, 0.195, 0.8003, 0.193, 0.7973, 0.193, 0.7674, 0.195, 0.7681, 0.195, 0.7681, 0.193, 0.7674, 0.193, 0.8004, 0.195, 0.7973, 0.195, 0.7973, 0.193, 0.8004, 0.193, 0.7667, 0.195, 0.7667, 0.195, 0.7667, 0.193, 0.7667, 0.193, 0.7667, 0.195, 0.7674, 0.195, 0.7674, 0.193, 0.7667, 0.193, 0.7973, 0.195, 0.7693, 0.195, 0.7693, 0.193, 0.7973, 0.193, 0.7667, 0.195, 0.7667, 0.195, 0.7667, 0.193, 0.7667, 0.193, 0.7681, 0.195, 0.7674, 0.195, 0.7674, 0.193, 0.7681, 0.193, 0.7693, 0.195, 0.7973, 0.195, 0.7973, 0.193, 0.7693, 0.193, 0.7667, 0.195, 0.7667, 0.195, 0.7667, 0.193, 0.7667, 0.193, 0.7681, 0.195, 0.7693, 0.195, 0.7693, 0.193, 0.7681, 0.193, 0.8003, 0.195, 0.8013, 0.195, 0.8013, 0.193, 0.8003, 0.193, 0.8013, 0.195, 0.8013, 0.195, 0.8013, 0.193, 0.8013, 0.193, 0.8013, 0.195, 0.8004, 0.195, 0.8004, 0.193, 0.8013, 0.193, 0.8013, 0.195, 0.8013, 0.195, 0.8013, 0.193, 0.8013, 0.193, 0.7693, 0.195, 0.7681, 0.195, 0.7681, 0.193, 0.7693, 0.193, 0.8013, 0.195, 0.8013, 0.195, 0.8013, 0.193, 0.8013, 0.193, 0.9966, 0.5918, 0.002347, 0.5918, 0.002347, 0.5866, 0.9966, 0.5866, 0.9966, 0.5866, 0.002347, 0.5866, 0.002347, 0.5716, 0.9966, 0.5716, 0.9966, 0.5716, 0.002347, 0.5716, 0.002347, 0.5482, 0.9966, 0.5482, 0.9966, 0.5482, 0.002347, 0.5482, 0.002347, 0.5187, 0.9966, 0.5187, 0.9966, 0.5187, 0.002347, 0.5187, 0.002347, 0.486, 0.9966, 0.486, 0.9966, 0.486, 0.002347, 0.486, 0.002347, 0.4533, 0.9966, 0.4533, 0.9966, 0.4533, 0.002347, 0.4533, 0.002347, 0.4238, 0.9966, 0.4238, 0.9966, 0.4238, 0.002347, 0.4238, 0.002347, 0.4004, 0.9966, 0.4004, 0.9966, 0.4004, 0.002347, 0.4004, 0.002347, 0.3854, 0.9966, 0.3854, 0.9966, 0.3854, 0.002347, 0.3854, 0.002347, 0.3802, 0.9966, 0.3802, 0.9966, 0.3802, 0.002347, 0.3802, 0.002347, 0.3854, 0.9966, 0.3854, 0.9966, 0.3854, 0.002347, 0.3854, 0.002347, 0.4004, 0.9966, 0.4004, 0.9966, 0.4004, 0.002347, 0.4004, 0.002347, 0.4238, 0.9966, 0.4238, 0.9966, 0.4238, 0.002347, 0.4238, 0.002347, 0.4533, 0.9966, 0.4533, 0.9966, 0.4533, 0.002347, 0.4533, 0.002347, 0.486, 0.9966, 0.486, 0.9966, 0.486, 0.002347, 0.486, 0.002347, 0.5187, 0.9966, 0.5187, 0.9966, 0.5187, 0.002347, 0.5187, 0.002347, 0.5482, 0.9966, 0.5482, 0.9966, 0.5482, 0.002347, 0.5482, 0.002347, 0.5716, 0.9966, 0.5716, 0.9966, 0.5716, 0.002347, 0.5716, 0.002347, 0.5866, 0.9966, 0.5866, 0.9966, 0.5866, 0.002347, 0.5866, 0.002347, 0.5918, 0.9966, 0.5918, 0.4445, 0.269, 0.4445, 0.284, 0.6288, 0.284, 0.6288, 0.269, 0.9862, 0.5882, 0.8861, 0.5882, 0.8861, 0.5934, 0.9862, 0.5934, 0.9862, 0.573, 0.8861, 0.573, 0.8861, 0.5882, 0.9862, 0.5882, 0.9862, 0.5493, 0.8861, 0.5493, 0.8861, 0.573, 0.9862, 0.573, 0.9862, 0.5195, 0.8861, 0.5195, 0.8861, 0.5493, 0.9862, 0.5493, 0.9862, 0.4864, 0.8861, 0.4864, 0.8861, 0.5195, 0.9862, 0.5195, 0.9862, 0.4533, 0.8861, 0.4533, 0.8861, 0.4864, 0.9862, 0.4864, 0.9862, 0.4235, 0.8861, 0.4235, 0.8861, 0.4533, 0.9862, 0.4533, 0.9862, 0.3998, 0.8861, 0.3998, 0.8861, 0.4235, 0.9862, 0.4235, 0.9862, 0.3846, 0.8861, 0.3846, 0.8861, 0.3998, 0.9862, 0.3998, 0.9862, 0.3794, 0.8861, 0.3794, 0.8861, 0.3846, 0.9862, 0.3846, 0.9862, 0.3846, 0.8861, 0.3846, 0.8861, 0.3794, 0.9862, 0.3794, 0.9862, 0.3998, 0.8861, 0.3998, 0.8861, 0.3846, 0.9862, 0.3846, 0.9862, 0.4235, 0.8861, 0.4235, 0.8861, 0.3998, 0.9862, 0.3998, 0.9862, 0.4533, 0.8861, 0.4533, 0.8861, 0.4235, 0.9862, 0.4235, 0.9862, 0.4864, 0.8861, 0.4864, 0.8861, 0.4533, 0.9862, 0.4533, 0.9862, 0.5195, 0.8861, 0.5195, 0.8861, 0.4864, 0.9862, 0.4864, 0.9862, 0.5493, 0.8861, 0.5493, 0.8861, 0.5195, 0.9862, 0.5195, 0.9862, 0.573, 0.8861, 0.573, 0.8861, 0.5493, 0.9862, 0.5493, 0.9862, 0.5882, 0.8861, 0.5882, 0.8861, 0.573, 0.9862, 0.573, 0.9862, 0.5934, 0.8861, 0.5934, 0.8861, 0.5882, 0.9862, 0.5882, 0.4445, 0.09778, 0.4445, 0.08275, 0.6288, 0.08275, 0.6288, 0.09778, 0.8461, 0.9242, 0.8499, 0.9605, 0.887, 0.9621, 0.8781, 0.9242, 0.6069, 0.1212, 0.6069, 0.1212, 0.6288, 0.09778, 0.6288, 0.08275, 0.6288, 0.07757, 0.6288, 0.08275, 0.6288, 0.09778, 0.6288, 0.2892, 0.6288, 0.284, 0.6288, 0.269, 0.6069, 0.2456, 0.6069, 0.2456, 0.6288, 0.269, 0.6288, 0.284, 0.4445, 0.2456, 0.4445, 0.2456, 0.6069, 0.2456, 0.6069, 0.2456, 0.4445, 0.284, 0.4445, 0.269, 0.6288, 0.269, 0.6288, 0.284, 0.4445, 0.08275, 0.4445, 0.09778, 0.6288, 0.09778, 0.6288, 0.08275, 0.4445, 0.1212, 0.4445, 0.1212, 0.6069, 0.1212, 0.6069, 0.1212, 0.4445, 0.08275, 0.4445, 0.07757, 0.6288, 0.07757, 0.6288, 0.08275, 0.4445, 0.284, 0.4445, 0.2892, 0.6288, 0.2892, 0.6288, 0.284, 0.4445, 0.269, 0.4445, 0.2456, 0.6069, 0.2456, 0.6288, 0.269, 0.4445, 0.1212, 0.4445, 0.09778, 0.6288, 0.09778, 0.6069, 0.1212, 0.4445, 0.2892, 0.4445, 0.284, 0.6288, 0.284, 0.6288, 0.2892, 0.4445, 0.09778, 0.4445, 0.1212, 0.6069, 0.1212, 0.6288, 0.09778, 0.4445, 0.2456, 0.4445, 0.269, 0.6288, 0.269, 0.6069, 0.2456, 0.4445, 0.07757, 0.4445, 0.08275, 0.6288, 0.08275, 0.6288, 0.07757, 0.9592, 0.9621, 0.9681, 0.9242, 0.9231, 0.9242, 0.9964, 0.888, 0.9854, 0.8553, 0.9422, 0.8641, 0.9592, 0.8864, 0.8499, 0.888, 0.8461, 0.9242, 0.8781, 0.9242, 0.887, 0.8864, 0.9854, 0.8553, 0.8608, 0.8553, 0.904, 0.8641, 0.9422, 0.8641, 1.0, 0.9242, 0.9964, 0.888, 0.9592, 0.8864, 0.9681, 0.9242, 0.8608, 0.8553, 0.8499, 0.888, 0.887, 0.8864, 0.904, 0.8641, 0.9964, 0.9605, 1.0, 0.9242, 0.9681, 0.9242, 0.9592, 0.9621, 0.9854, 0.9932, 0.9964, 0.9605, 0.9592, 0.9621, 0.9422, 0.9844, 0.8499, 0.9605, 0.8608, 0.9932, 0.904, 0.9844, 0.887, 0.9621, 0.8608, 0.9932, 0.9854, 0.9932, 0.9422, 0.9844, 0.904, 0.9844, 0.904, 0.9844, 0.9422, 0.9844, 0.9231, 0.9242, 0.887, 0.8864, 0.8781, 0.9242, 0.9231, 0.9242, 0.9681, 0.9242, 0.9592, 0.8864, 0.9231, 0.9242, 0.9422, 0.8641, 0.904, 0.8641, 0.9231, 0.9242, 0.8781, 0.9242, 0.887, 0.9621, 0.9231, 0.9242, 0.9592, 0.8864, 0.9422, 0.8641, 0.9231, 0.9242, 0.9422, 0.9844, 0.9592, 0.9621, 0.9231, 0.9242, 0.887, 0.9621, 0.904, 0.9844, 0.9231, 0.9242, 0.904, 0.8641, 0.887, 0.8864, 0.9231, 0.9242, 0.5591, 0.6309, 0.5591, 0.7467, 0.5451, 0.7467, 0.5451, 0.6309, 0.6739, 0.6321, 0.6739, 0.7454, 0.7265, 0.7454, 0.7265, 0.6321, 0.5451, 0.6309, 0.5451, 0.7467, 0.5068, 0.7467, 0.5068, 0.6309, 0.6214, 0.6321, 0.6214, 0.7454, 0.6739, 0.7454, 0.6739, 0.6321, 0.5068, 0.6309, 0.5068, 0.7467, 0.4545, 0.7467, 0.4545, 0.6309, 0.5829, 0.6321, 0.5829, 0.7454, 0.6214, 0.7454, 0.6214, 0.6321, 0.4545, 0.6309, 0.4545, 0.7467, 0.4023, 0.7467, 0.4023, 0.6309, 0.5689, 0.6321, 0.5689, 0.7454, 0.5829, 0.7454, 0.5829, 0.6321, 0.4023, 0.6309, 0.4023, 0.7467, 0.364, 0.7467, 0.364, 0.6309, 0.5829, 0.6321, 0.5829, 0.7454, 0.5689, 0.7454, 0.5689, 0.6321, 0.364, 0.6309, 0.364, 0.7467, 0.35, 0.7467, 0.35, 0.6309, 0.6214, 0.6321, 0.6214, 0.7454, 0.5829, 0.7454, 0.5829, 0.6321, 0.35, 0.6309, 0.35, 0.7467, 0.364, 0.7467, 0.364, 0.6309, 0.6739, 0.6321, 0.6739, 0.7454, 0.6214, 0.7454, 0.6214, 0.6321, 0.364, 0.6309, 0.364, 0.7467, 0.4023, 0.7467, 0.4023, 0.6309, 0.8066, 0.7034, 0.8056, 0.7034, 0.803, 0.7034, 0.7995, 0.7034, 0.7959, 0.7034, 0.7934, 0.7034, 0.7924, 0.7034, 0.7934, 0.7034, 0.7959, 0.7034, 0.7995, 0.7034, 0.803, 0.7034, 0.8056, 0.7034, 0.7265, 0.6321, 0.7265, 0.7454, 0.6739, 0.7454, 0.6739, 0.6321, 0.4023, 0.6309, 0.4023, 0.7467, 0.4545, 0.7467, 0.4545, 0.6309, 0.7649, 0.6321, 0.7649, 0.7454, 0.779, 0.7454, 0.779, 0.6321, 0.7649, 0.6321, 0.7649, 0.7454, 0.7265, 0.7454, 0.7265, 0.6321, 0.4545, 0.6309, 0.4545, 0.7467, 0.5068, 0.7467, 0.5068, 0.6309, 0.3639, 0.5375, 0.384, 0.5375, 0.384, 0.5375, 0.3639, 0.5375, 0.779, 0.6321, 0.779, 0.7454, 0.7649, 0.7454, 0.7649, 0.6321, 0.5068, 0.6309, 0.5068, 0.7467, 0.5451, 0.7467, 0.5451, 0.6309, 0.7265, 0.6321, 0.7265, 0.7454, 0.7649, 0.7454, 0.7649, 0.6321, 0.5451, 0.6309, 0.5451, 0.7467, 0.5591, 0.7467, 0.5591, 0.6309, 0.6739, 0.6321, 0.6739, 0.7454, 0.7265, 0.7454, 0.7265, 0.6321, 0.6214, 0.6321, 0.6214, 0.7454, 0.6739, 0.7454, 0.6739, 0.6321, 0.5829, 0.6321, 0.5829, 0.7454, 0.6214, 0.7454, 0.6214, 0.6321, 0.5689, 0.6321, 0.5689, 0.7454, 0.5829, 0.7454, 0.5829, 0.6321, 0.5829, 0.6321, 0.5829, 0.7454, 0.5689, 0.7454, 0.5689, 0.6321, 0.6214, 0.6321, 0.6214, 0.7454, 0.5829, 0.7454, 0.5829, 0.6321, 0.6739, 0.6321, 0.6739, 0.7454, 0.6214, 0.7454, 0.6214, 0.6321, 0.8066, 0.7034, 0.8056, 0.7034, 0.803, 0.7034, 0.7995, 0.7034, 0.7959, 0.7034, 0.7934, 0.7034, 0.7924, 0.7034, 0.7934, 0.7034, 0.7959, 0.7034, 0.7995, 0.7034, 0.803, 0.7034, 0.8056, 0.7034, 0.7265, 0.6321, 0.7265, 0.7454, 0.6739, 0.7454, 0.6739, 0.6321, 0.7649, 0.6321, 0.7649, 0.7454, 0.779, 0.7454, 0.779, 0.6321, 0.7649, 0.6321, 0.7649, 0.7454, 0.7265, 0.7454, 0.7265, 0.6321, 0.779, 0.6321, 0.779, 0.7454, 0.7649, 0.7454, 0.7649, 0.6321, 0.7265, 0.6321, 0.7265, 0.7454, 0.7649, 0.7454, 0.7649, 0.6321, 0.5591, 0.6309, 0.5591, 0.7467, 0.5451, 0.7467, 0.5451, 0.6309, 0.5451, 0.6309, 0.5451, 0.7467, 0.5068, 0.7467, 0.5068, 0.6309, 0.5068, 0.6309, 0.5068, 0.7467, 0.4545, 0.7467, 0.4545, 0.6309, 0.4545, 0.6309, 0.4545, 0.7467, 0.4023, 0.7467, 0.4023, 0.6309, 0.4023, 0.6309, 0.4023, 0.7467, 0.364, 0.7467, 0.364, 0.6309, 0.364, 0.6309, 0.364, 0.7467, 0.35, 0.7467, 0.35, 0.6309, 0.35, 0.6309, 0.35, 0.7467, 0.364, 0.7467, 0.364, 0.6309, 0.364, 0.6309, 0.364, 0.7467, 0.4023, 0.7467, 0.4023, 0.6309, 0.4023, 0.6309, 0.4023, 0.7467, 0.4545, 0.7467, 0.4545, 0.6309, 0.4545, 0.6309, 0.4545, 0.7467, 0.5068, 0.7467, 0.5068, 0.6309, 0.4023, 0.7467, 0.364, 0.7467, 0.364, 0.7467, 0.4023, 0.7467, 0.5068, 0.6309, 0.5068, 0.7467, 0.5451, 0.7467, 0.5451, 0.6309, 0.5451, 0.6309, 0.5451, 0.7467, 0.5591, 0.7467, 0.5591, 0.6309, 0.5557, 0.2098, 0.5587, 0.2155, 0.4701, 0.2154, 0.4642, 0.2098, 0.4828, 0.1083, 0.4642, 0.1259, 0.4642, 0.2098, 0.4701, 0.2154, 0.4426, 0.208, 0.4231, 0.1611, 0.4079, 0.1083, 0.6774, 0.2098, 0.6774, 0.2156, 0.6774, 0.2275, 0.6774, 0.2275, 0.6774, 0.2275, 0.6774, 0.2275, 0.6774, 0.2156, 0.6774, 0.2098, 0.1675, 0.01597, 0.1675, 0.0332, 0.1384, 0.0332, 0.1384, 0.01597, 0.6774, 0.2098, 0.6774, 0.2156, 0.6473, 0.2155, 0.6473, 0.2098, 0.5557, 0.2098, 0.5587, 0.2155, 0.6473, 0.2155, 0.6473, 0.2098, 0.1675, 0.1072, 0.1384, 0.1072, 0.1384, 0.05486, 0.1675, 0.05486, 0.1675, 0.3125, 0.1384, 0.3125, 0.1384, 0.2807, 0.1675, 0.2807, 0.7406, 0.1142, 0.7514, 0.1571, 0.748, 0.1545, 0.7382, 0.1142, 0.7621, 0.2, 0.7514, 0.1571, 0.748, 0.1545, 0.7578, 0.1947, 0.7536, 0.1893, 0.7447, 0.1518, 0.7412, 0.1459, 0.7487, 0.1777, 0.7578, 0.1947, 0.748, 0.1545, 0.7447, 0.1518, 0.7536, 0.1893, 0.7358, 0.1142, 0.7447, 0.1518, 0.7412, 0.1459, 0.7338, 0.1142, 0.7382, 0.1142, 0.748, 0.1545, 0.7447, 0.1518, 0.7358, 0.1142, 0.7487, 0.1777, 0.7487, 0.1777, 0.7412, 0.1459, 0.7412, 0.1459, 0.7487, 0.1777, 0.7487, 0.1777, 0.7412, 0.1459, 0.7412, 0.1459, 0.7487, 0.1777, 0.7487, 0.1777, 0.7412, 0.1459, 0.7412, 0.1459, 0.7956, 0.1142, 0.804, 0.1511, 0.7986, 0.1567, 0.7892, 0.1142, 0.7983, 0.1142, 0.8058, 0.146, 0.804, 0.1511, 0.7956, 0.1142, 0.7956, 0.1142, 0.804, 0.1511, 0.8058, 0.146, 0.7983, 0.1142, 0.7892, 0.1142, 0.7986, 0.1567, 0.804, 0.1511, 0.7956, 0.1142, 0.8132, 0.1779, 0.8132, 0.1779, 0.8058, 0.146, 0.8058, 0.146, 0.8132, 0.1779, 0.8132, 0.1779, 0.8058, 0.146, 0.8058, 0.146, 0.8132, 0.1779, 0.8132, 0.1779, 0.8058, 0.146, 0.8058, 0.146, 0.8217, 0.8428, 0.8012, 0.8428, 0.8354, 0.8245, 0.8203, 0.7235, 0.9546, 0.7235, 0.9732, 0.8232, 0.9949, 0.8428, 0.8007, 0.6435, 0.8203, 0.7235, 0.9546, 0.7235, 0.9529, 0.6435, 0.6473, 0.2098, 0.6473, 0.2155, 0.6774, 0.2156, 0.6774, 0.2098, 0.6774, 0.1083, 0.6774, 0.1083, 0.6473, 0.1083, 0.6473, 0.1083, 0.1675, 0.05486, 0.1384, 0.05486, 0.1384, 0.0332, 0.1675, 0.0332, 0.1675, 0.1939, 0.1384, 0.1939, 0.1384, 0.1072, 0.1675, 0.1072, 0.565, 0.1083, 0.565, 0.1083, 0.4828, 0.1083, 0.4828, 0.1083, 0.4828, 0.1083, 0.4828, 0.1083, 0.4079, 0.1083, 0.3963, 0.1083, 0.3963, 0.1083, 0.3963, 0.1083, 0.3963, 0.1083, 0.4079, 0.1083, 0.565, 0.1083, 0.5557, 0.1259, 0.4642, 0.1259, 0.4828, 0.1083, 0.5557, 0.1259, 0.4642, 0.1259, 0.4699, 0.1319, 0.5557, 0.1319, 0.565, 0.1083, 0.5557, 0.1259, 0.6473, 0.1259, 0.6473, 0.1083, 0.6473, 0.1259, 0.6473, 0.2098, 0.6415, 0.2039, 0.6415, 0.1319, 0.6774, 0.1083, 0.6774, 0.1259, 0.6473, 0.1259, 0.6473, 0.1083, 0.6774, 0.1259, 0.6774, 0.2098, 0.6473, 0.2098, 0.6473, 0.1259, 0.6473, 0.1083, 0.6473, 0.1259, 0.6774, 0.1259, 0.6774, 0.1083, 0.6473, 0.1259, 0.6473, 0.2098, 0.6774, 0.2098, 0.6774, 0.1259, 0.6774, 0.1083, 0.6774, 0.1259, 0.6774, 0.1259, 0.6774, 0.1083, 0.6774, 0.1259, 0.6774, 0.2098, 0.6774, 0.2098, 0.6774, 0.1259, 0.3177, 0.8142, 0.3177, 0.936, 0.09635, 0.936, 0.09635, 0.8142, 0.3177, 0.8142, 0.3177, 0.936, 0.3422, 0.936, 0.3422, 0.8142, 0.5557, 0.1259, 0.6473, 0.1259, 0.6415, 0.1319, 0.5557, 0.1319, 0.5557, 0.2098, 0.6473, 0.2098, 0.6415, 0.2039, 0.5557, 0.2039, 0.5557, 0.2098, 0.4642, 0.2098, 0.4699, 0.2039, 0.5557, 0.2039, 0.4642, 0.1259, 0.4642, 0.2098, 0.4699, 0.2039, 0.4699, 0.1319, 0.4642, 0.2098, 0.4642, 0.1259, 0.4699, 0.1319, 0.4699, 0.2039, 0.6473, 0.2098, 0.6473, 0.1259, 0.6415, 0.1319, 0.6415, 0.2039, 0.1005, 0.208, 0.128, 0.2154, 0.1407, 0.2275, 0.09115, 0.2143, 0.128, 0.2154, 0.1005, 0.208, 0.09115, 0.2143, 0.1407, 0.2275, 0.08108, 0.1611, 0.1005, 0.208, 0.09115, 0.2143, 0.07062, 0.1647, 0.1005, 0.208, 0.08108, 0.1611, 0.07062, 0.1647, 0.09115, 0.2143, 0.06581, 0.1083, 0.08108, 0.1611, 0.07062, 0.1647, 0.05428, 0.1083, 0.08108, 0.1611, 0.06581, 0.1083, 0.05428, 0.1083, 0.07062, 0.1647, 0.1384, 0.2807, 0.1384, 0.3125, 0.1267, 0.3125, 0.1267, 0.2807, 0.3052, 0.2155, 0.3353, 0.2156, 0.3353, 0.2275, 0.3052, 0.2275, 0.1384, 0.1939, 0.1384, 0.2807, 0.1267, 0.2807, 0.1267, 0.1939, 0.2166, 0.2155, 0.3052, 0.2155, 0.3052, 0.2275, 0.223, 0.2275, 0.4079, 0.1083, 0.4231, 0.1611, 0.4426, 0.208, 0.4701, 0.2154, 0.4642, 0.2098, 0.4642, 0.1259, 0.4828, 0.1083, 0.4545, 0.7467, 0.5068, 0.7467, 0.5068, 0.7467, 0.4545, 0.7467, 0.384, 0.5375, 0.3855, 0.5375, 0.384, 0.5375, 0.3639, 0.5375, 0.3623, 0.5375, 0.3639, 0.5375, 0.384, 0.5375, 0.3639, 0.5375, 0.3639, 0.5375, 0.384, 0.5375, 0.384, 0.5375, 0.3855, 0.5375, 0.384, 0.5375, 0.3639, 0.5375, 0.3623, 0.5375, 0.3639, 0.5375, 0.3639, 0.5375, 0.384, 0.5375, 0.3797, 0.5375, 0.3739, 0.5375, 0.3681, 0.5375, 0.3639, 0.5375, 0.384, 0.5375, 0.3797, 0.5375, 0.3739, 0.5375, 0.3681, 0.5375, 0.3797, 0.5375, 0.384, 0.5375, 0.3639, 0.5375, 0.3681, 0.5375, 0.3739, 0.5375, 0.3797, 0.5375, 0.384, 0.5375, 0.3639, 0.5375, 0.3681, 0.5375, 0.3739, 0.5375, 0.4023, 0.7467, 0.4545, 0.7467, 0.4545, 0.7467, 0.4023, 0.7467, 0.384, 0.5375, 0.3639, 0.5375, 0.3639, 0.5375, 0.384, 0.5375, 0.5068, 0.7467, 0.4545, 0.7467, 0.4545, 0.7467, 0.5068, 0.7467, 0.5451, 0.7467, 0.5068, 0.7467, 0.5068, 0.7467, 0.5451, 0.7467, 0.3639, 0.5375, 0.384, 0.5375, 0.384, 0.5375, 0.3639, 0.5375, 0.4023, 0.7467, 0.4545, 0.7467, 0.4545, 0.7467, 0.4023, 0.7467, 0.4545, 0.7467, 0.4023, 0.7467, 0.4023, 0.7467, 0.4545, 0.7467, 0.4545, 0.7467, 0.5068, 0.7467, 0.5068, 0.7467, 0.4545, 0.7467, 0.4545, 0.7467, 0.4023, 0.7467, 0.4023, 0.7467, 0.4545, 0.7467, 0.5068, 0.7467, 0.5451, 0.7467, 0.5451, 0.7467, 0.5068, 0.7467, 0.5068, 0.7467, 0.5451, 0.7467, 0.5451, 0.7467, 0.5068, 0.7467, 0.364, 0.7467, 0.4023, 0.7467, 0.4023, 0.7467, 0.364, 0.7467, 0.5068, 0.7467, 0.4545, 0.7467, 0.4545, 0.7467, 0.5068, 0.7467, 0.364, 0.7467, 0.4023, 0.7467, 0.4023, 0.7467, 0.364, 0.7467, 0.4023, 0.7467, 0.364, 0.7467, 0.364, 0.7467, 0.4023, 0.7467, 0.5451, 0.7467, 0.5068, 0.7467, 0.5068, 0.7467, 0.5451, 0.7467, 0.2257, 0.1939, 0.1966, 0.1939, 0.1966, 0.1072, 0.2257, 0.1072, 0.1966, 0.1939, 0.1675, 0.1939, 0.1675, 0.1072, 0.1966, 0.1072, 0.2257, 0.05486, 0.1966, 0.05486, 0.1966, 0.0332, 0.2257, 0.0332, 0.1966, 0.05486, 0.1675, 0.05486, 0.1675, 0.0332, 0.1966, 0.0332, 0.2257, 0.3125, 0.1966, 0.3125, 0.1966, 0.2807, 0.2257, 0.2807, 0.1966, 0.3125, 0.1675, 0.3125, 0.1675, 0.2807, 0.1966, 0.2807, 0.2257, 0.1072, 0.1966, 0.1072, 0.1966, 0.05486, 0.2257, 0.05486, 0.1966, 0.1072, 0.1675, 0.1072, 0.1675, 0.05486, 0.1966, 0.05486, 0.2257, 0.01597, 0.2257, 0.0332, 0.1966, 0.0332, 0.1966, 0.01597, 0.1966, 0.01597, 0.1966, 0.0332, 0.1675, 0.0332, 0.1675, 0.01597, 0.2149, 0.9438, 0.2149, 0.9438, 0.2152, 0.9636, 0.2152, 0.9636, 0.2257, 0.2807, 0.1966, 0.2807, 0.1966, 0.1939, 0.2257, 0.1939, 0.128, 0.2154, 0.2166, 0.2155, 0.223, 0.2275, 0.1407, 0.2275, 0.1384, 0.1072, 0.1384, 0.1939, 0.1267, 0.1939, 0.1267, 0.1072, 0.6473, 0.2098, 0.5557, 0.2098, 0.5557, 0.2039, 0.6415, 0.2039, 0.4642, 0.2098, 0.5557, 0.2098, 0.5557, 0.2039, 0.4699, 0.2039, 0.4642, 0.1259, 0.5557, 0.1259, 0.5557, 0.1319, 0.4699, 0.1319, 0.09635, 0.8142, 0.09635, 0.936, 0.3177, 0.936, 0.3177, 0.8142, 0.3422, 0.8142, 0.3422, 0.936, 0.3177, 0.936, 0.3177, 0.8142, 0.4828, 0.1083, 0.4642, 0.1259, 0.5557, 0.1259, 0.565, 0.1083, 0.6473, 0.1259, 0.5557, 0.1259, 0.5557, 0.1319, 0.6415, 0.1319, 0.6473, 0.1083, 0.6473, 0.1259, 0.5557, 0.1259, 0.565, 0.1083, 0.6473, 0.1083, 0.6473, 0.1083, 0.565, 0.1083, 0.565, 0.1083, 0.1675, 0.2807, 0.1384, 0.2807, 0.1384, 0.1939, 0.1675, 0.1939, 0.4642, 0.2098, 0.4701, 0.2154, 0.5587, 0.2155, 0.5557, 0.2098, 0.6473, 0.2098, 0.6473, 0.2155, 0.5587, 0.2155, 0.5557, 0.2098, 0.2377, 0.9861, 0.2377, 0.9861, 0.2251, 0.9861, 0.2251, 0.9861, 0.1946, 0.9438, 0.1946, 0.9438, 0.2026, 0.9636, 0.2026, 0.9636, 0.1946, 0.9438, 0.2149, 0.9438, 0.2152, 0.9636, 0.2026, 0.9636, 0.2149, 0.9438, 0.1946, 0.9438, 0.2026, 0.9636, 0.2152, 0.9636, 0.9552, 0.2114, 0.9462, 0.2114, 0.9445, 0.2114, 0.9552, 0.2114, 0.9486, 0.1991, 0.9486, 0.1991, 0.9552, 0.2114, 0.9445, 0.2114, 0.9445, 0.2114, 0.9552, 0.2114, 0.9552, 0.2114])
me_cube_002.use_remesh_preserve_volume = False
me_cube_002.use_remesh_preserve_attributes = False
me_cube_002.use_mirror_vertex_groups = False
me_cube_002.update()

# ---- objects
ob_cube_001 = bpy.data.objects.new('Cube.001', me_cube_002)

# ---- transforms, parenting, visibility, modifiers, constraints
ob_cube_001.location = (0.0, 0.0, 0.0)
ob_cube_001.lineart.crease_threshold = 0.0

# ---- collection membership
col_collection_1.objects.link(ob_cube_001)

# ---- scene / render settings (as saved in the file)
scene.frame_start = 1; scene.frame_end = 2; scene.frame_set(1)
scene.render.engine = 'BLENDER_EEVEE_NEXT'
scene.render.resolution_percentage = 50
scene.render.dither_intensity = 0.0
scene.cycles.use_denoising = False
scene.cycles.samples = 128
scene.cycles.sampling_pattern = 'TABULATED_SOBOL'
scene.cycles.light_sampling_threshold = 0.0
scene.cycles.use_adaptive_sampling = False
scene.cycles.use_light_tree = False
scene.cycles.blur_glossy = 0.0
scene.cycles.sample_clamp_indirect = 0.0
scene.view_settings.view_transform = 'Standard'
bpy.context.view_layer.update()

# ---- added for rendering (the .blend has no active camera and no usable light): camera, sun
cam_auto = bpy.data.cameras.new('AutoCamera')
cam_auto.lens = 50.0
cam_auto.sensor_width = 36.0
cam_auto.clip_end = 1000.0
ob_auto_camera = bpy.data.objects.new('AutoCamera', cam_auto)
scene.collection.objects.link(ob_auto_camera)
ob_auto_camera.location = (0.627086, -0.844151, 0.447025)
ob_auto_camera.rotation_euler = (1.09748, -7.21219e-08, 0.694738)
scene.camera = ob_auto_camera
light_auto_sun = bpy.data.lights.new('AutoSun', 'SUN')
light_auto_sun.energy = 3.0
light_auto_sun.angle = 0.0523599
ob_auto_sun = bpy.data.objects.new('AutoSun', light_auto_sun)
scene.collection.objects.link(ob_auto_sun)
ob_auto_sun.rotation_euler = (0.872665, 0.174533, 0.523599)
bpy.context.view_layer.update()
